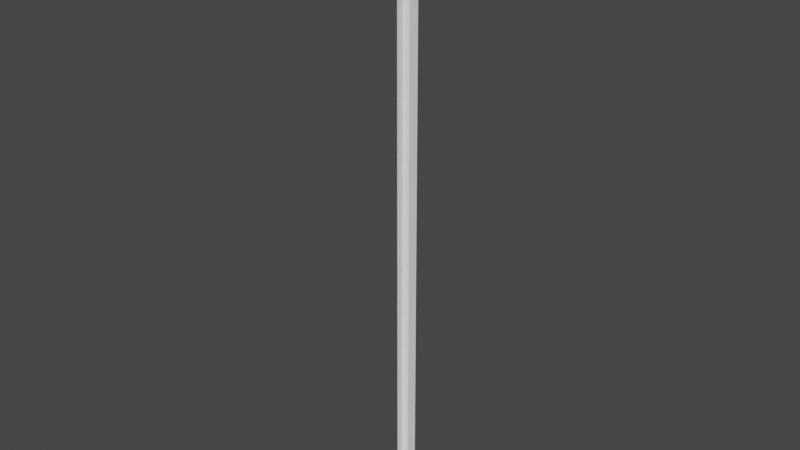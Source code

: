 # Source: sand_stone_wall.blend  (saved by Blender 3.6.13; exported with 4.5.12 LTS)
import bpy
from mathutils import Matrix  # noqa: F401  (used for matrix-valued properties, if any)

bpy.ops.wm.read_factory_settings(use_empty=True)
scene = bpy.context.scene
scene.name = 'Scene'

# ---- images (referenced by path relative to the original .blend; pixels are not part of the script)
import os
ASSET_DIR = os.environ.get("B2B_ASSET_DIR", "")  # directory of the original .blend (textures are referenced by path, not embedded)
HERE = os.path.dirname(os.path.abspath(__file__))  # packed textures are extracted next to this script under _unpacked/

def load_image(name, relpath, width, height, colorspace="sRGB"):
    """Load a texture the original file referenced (path relative to the .blend, or extracted next to this script)."""
    p = next((c for c in (os.path.join(HERE, relpath), os.path.join(ASSET_DIR, relpath)) if relpath and os.path.exists(c)), "")
    if p:
        img = bpy.data.images.load(p, check_existing=True)
        img.name = name
    else:  # same state as the original file: an image datablock whose file is absent (Cycles renders it pink)
        img = bpy.data.images.new(name, width, height)
        img.source = "FILE"
        img.filepath = "//" + (relpath or name)
    img.colorspace_settings.name = colorspace
    return img
img_base_base_color = load_image('Base Base Color', 'textures/Base.png', 1024, 1024, 'sRGB')
img_mainwall = load_image('MainWall', 'textures/MainWall.png', 1024, 1024, 'sRGB')

# ---- materials (node trees are filled in below, after node groups)
mat_material_5 = bpy.data.materials.new('Material_5')
mat_material_5.use_backface_culling = True
mat_material_5.use_transparent_shadow = False
mat_material_5.diffuse_color = (1.0, 1.0, 1.0, 1.0)
mat_material_002 = bpy.data.materials.new('Material.002')
mat_material_002.use_transparent_shadow = False
mat_material_001 = bpy.data.materials.new('Material.001')
mat_material_001.use_transparent_shadow = False

# ---- node groups
ng_auto_smooth = bpy.data.node_groups.new('Auto Smooth', 'GeometryNodeTree')
_s = ng_auto_smooth.interface.new_socket(name='Geometry', in_out='OUTPUT', socket_type='NodeSocketGeometry')
_s = ng_auto_smooth.interface.new_socket(name='Geometry', in_out='INPUT', socket_type='NodeSocketGeometry')
_s = ng_auto_smooth.interface.new_socket(name='Angle', in_out='INPUT', socket_type='NodeSocketFloat')
_s.subtype = 'ANGLE'
_s.min_value = 0.0
_s.max_value = 3.142
ng_auto_smooth.is_modifier = True
_N = ng_auto_smooth.nodes; _L = ng_auto_smooth.links
n0 = _N.new('NodeGroupOutput'); n0.name = 'Group Output'; n0.location = (480, -100)
n1 = _N.new('NodeGroupInput'); n1.name = 'Group Input'; n1.location = (-420, -300)
n2 = _N.new('NodeGroupInput'); n2.name = 'Group Input.001'; n2.location = (-60, -100)
n3 = _N.new('GeometryNodeSetShadeSmooth'); n3.name = 'Set Shade Smooth'; n3.location = (120, -100)
n3.domain = 'EDGE'
n4 = _N.new('GeometryNodeSetShadeSmooth'); n4.name = 'Set Shade Smooth.001'; n4.location = (300, -100)
n5 = _N.new('GeometryNodeInputMeshEdgeAngle'); n5.name = 'Edge Angle'; n5.location = (-420, -220)
n6 = _N.new('GeometryNodeInputEdgeSmooth'); n6.name = 'Is Edge Smooth'; n6.location = (-60, -160)
n7 = _N.new('GeometryNodeInputShadeSmooth'); n7.name = 'Is Face Smooth'; n7.location = (-240, -340)
n8 = _N.new('FunctionNodeBooleanMath'); n8.name = 'Boolean Math'; n8.location = (-60, -220)
n9 = _N.new('FunctionNodeCompare'); n9.name = 'Compare'; n9.location = (-240, -180)
n9.operation = 'LESS_EQUAL'
_L.new(n5.outputs[0], n9.inputs[0])
_L.new(n4.outputs[0], n0.inputs[0])
_L.new(n1.outputs[1], n9.inputs[1])
_L.new(n9.outputs[0], n8.inputs[0])
_L.new(n7.outputs[0], n8.inputs[1])
_L.new(n2.outputs[0], n3.inputs[0])
_L.new(n6.outputs[0], n3.inputs[1])
_L.new(n3.outputs[0], n4.inputs[0])
_L.new(n8.outputs[0], n3.inputs[2])
n0.is_active_output = True

# ---- material node trees
mat_material_5.use_nodes = True; mat_material_5.node_tree.nodes.clear()
_N = mat_material_5.node_tree.nodes; _L = mat_material_5.node_tree.links
n0 = _N.new('ShaderNodeBsdfPrincipled'); n0.name = 'Principled BSDF'; n0.location = (10, 300)
n0.distribution = 'GGX'
n0.subsurface_method = 'RANDOM_WALK_SKIN'
n0.inputs[0].default_value = (1.0, 1.0, 1.0, 1.0)
n0.inputs[2].default_value = 1.0
n0.inputs[27].default_value = (0.0, 0.0, 0.0, 1.0)
n0.inputs[28].default_value = 1.0
n1 = _N.new('ShaderNodeOutputMaterial'); n1.name = 'Material Output'; n1.location = (320, 270)
_L.new(n0.outputs[0], n1.inputs[0])
n1.is_active_output = True
mat_material_002.use_nodes = True; mat_material_002.node_tree.nodes.clear()
_N = mat_material_002.node_tree.nodes; _L = mat_material_002.node_tree.links
n0 = _N.new('ShaderNodeBsdfPrincipled'); n0.name = 'Principled BSDF'; n0.location = (10, 300)
n0.distribution = 'GGX'
n0.subsurface_method = 'RANDOM_WALK_SKIN'
n0.inputs[3].default_value = 1.45
n0.inputs[27].default_value = (0.0, 0.0, 0.0, 1.0)
n0.inputs[28].default_value = 1.0
n1 = _N.new('ShaderNodeOutputMaterial'); n1.name = 'Material Output'; n1.location = (300, 300)
n2 = _N.new('ShaderNodeTexImage'); n2.name = 'Image Texture'; n2.location = (-280, 280)
n2.image = img_base_base_color
_L.new(n0.outputs[0], n1.inputs[0])
_L.new(n2.outputs[0], n0.inputs[0])
n1.is_active_output = True
mat_material_001.use_nodes = True; mat_material_001.node_tree.nodes.clear()
_N = mat_material_001.node_tree.nodes; _L = mat_material_001.node_tree.links
n0 = _N.new('ShaderNodeBsdfPrincipled'); n0.name = 'Principled BSDF'; n0.location = (10, 300)
n0.distribution = 'GGX'
n0.subsurface_method = 'RANDOM_WALK_SKIN'
n0.inputs[3].default_value = 1.45
n0.inputs[27].default_value = (0.0, 0.0, 0.0, 1.0)
n0.inputs[28].default_value = 1.0
n1 = _N.new('ShaderNodeOutputMaterial'); n1.name = 'Material Output'; n1.location = (300, 300)
n2 = _N.new('ShaderNodeTexImage'); n2.name = 'Image Texture'; n2.location = (-280, 280)
n2.image = img_mainwall
_L.new(n0.outputs[0], n1.inputs[0])
_L.new(n2.outputs[0], n0.inputs[0])
n1.is_active_output = True

# ---- world
world_world = bpy.data.worlds.new('World'); scene.world = world_world
world_world.use_nodes = True; world_world.node_tree.nodes.clear()
_N = world_world.node_tree.nodes; _L = world_world.node_tree.links
n0 = _N.new('ShaderNodeOutputWorld'); n0.name = 'World Output'; n0.location = (300, 300)
n1 = _N.new('ShaderNodeBackground'); n1.name = 'Background'; n1.location = (10, 300)
n1.inputs[0].default_value = (0.05088, 0.05088, 0.05088, 1.0)
_L.new(n1.outputs[0], n0.inputs[0])
n0.is_active_output = True
world_world.color = (0.05088, 0.05088, 0.05088)
world_world.use_sun_shadow = False
world_world.sun_shadow_jitter_overblur = 0.0

# ---- meshes
me_mesh_5 = bpy.data.meshes.new('Mesh_5')
me_mesh_5.from_pydata([(-0.16, -0.1975, 10.0), (0.16, 0.1975, 10.0), (0.16, -0.1975, 10.0), (-0.16, 0.1975, 10.0), (-0.16, -0.1975, -9.286), (0.16, 0.1975, -9.286), (0.16, -0.1975, -9.286), (-0.16, 0.1975, -9.286), (0.16, -0.1975, 10.0), (0.16, 0.1975, 10.0), (0.16, -0.1975, -9.286), (0.16, 0.1975, -9.286), (0.16, -0.1975, 10.0), (-0.16, -0.1975, 10.0), (0.16, 0.1975, 10.0), (-0.16, 0.1975, 10.0)], [], [(4, 2, 0), (4, 6, 2), (5, 3, 1), (5, 7, 3), (10, 9, 8), (10, 11, 9), (14, 13, 12), (14, 15, 13)])
_uv = me_mesh_5.uv_layers.new(name='UVMap')
_uv.uv.foreach_set('vector', [0.0, 0.5, 0.3333, 1.0, 0.0, 1.0, 0.0, 0.5, 0.3333, 0.5, 0.3333, 1.0, 0.6667, 0.5, 1.0, 1.0, 0.6667, 1.0, 0.6667, 0.5, 1.0, 0.5, 1.0, 1.0, 0.3333, 0.5, 0.6667, 1.0, 0.3333, 1.0, 0.3333, 0.5, 0.6667, 0.5, 0.6667, 1.0, 0.3333, 0.0, 0.6667, 0.5, 0.3333, 0.5, 0.3333, 0.0, 0.6667, 0.0, 0.6667, 0.5])
me_mesh_5.materials.append(mat_material_5)
me_mesh_5.update()
me_mesh_5.normals_split_custom_set([tuple(v) for v in zip(*[iter([0.0, -1.0, 0.0, 0.0, -1.0, 0.0, 0.0, -1.0, 0.0, 0.0, -1.0, 0.0, 0.0, -1.0, 0.0, 0.0, -1.0, 0.0, 0.0, 1.0, 0.0, 0.0, 1.0, 0.0, 0.0, 1.0, 0.0, 0.0, 1.0, 0.0, 0.0, 1.0, 0.0, 0.0, 1.0, 0.0, 1.0, 0.0, 0.0, 1.0, 0.0, 0.0, 1.0, 0.0, 0.0, 1.0, 0.0, 0.0, 1.0, 0.0, 0.0, 1.0, 0.0, 0.0, 0.0, 0.0, 1.0, 0.0, 0.0, 1.0, 0.0, 0.0, 1.0, 0.0, 0.0, 1.0, 0.0, 0.0, 1.0, 0.0, 0.0, 1.0])] * 3)])
me_cube_001 = bpy.data.meshes.new('Cube.001')
me_cube_001.from_pydata([(1.0, -1.0, -1.0), (1.0, 1.0, -1.0), (1.0, -1.0, 0.951), (0.951, -1.0, 1.0), (0.951, 1.0, 1.0), (1.0, 1.0, 0.951), (-0.9896, -1.0, 1.0), (-1.0, -1.0, 0.9896), (-1.0, 1.0, 0.9896), (-0.9896, 1.0, 1.0)], [], [(4, 9, 6, 3), (1, 5, 2, 0), (4, 3, 2, 5), (6, 9, 8, 7)])
_uv = me_cube_001.uv_layers.new(name='UVMap')
_uv.uv.foreach_set('vector', [0.5912, 0.001078, 0.9946, 0.001078, 0.9946, 0.589, 0.5912, 0.589, 0.001078, 0.589, 0.001078, 0.01549, 0.589, 0.01549, 0.589, 0.589, 0.001078, 0.001078, 0.589, 0.001078, 0.589, 0.01549, 0.001078, 0.01549, 0.9946, 0.589, 0.9946, 0.001078, 0.9989, 0.001078, 0.9989, 0.589])
me_cube_001.materials.append(mat_material_002)
me_cube_001.update()
me_plane = bpy.data.meshes.new('Plane')
me_plane.from_pydata([(-0.7429, 0.0, -7.619e-08), (-1.99, -0.4992, -4.399e-08), (-2.0, -0.4992, -0.0101), (-1.739, 0.0, -5.048e-08), (-0.9797, -0.3336, -7.008e-08), (-0.7429, -0.4289, -7.619e-08), (-1.99, -0.4289, -4.399e-08), (-1.961, -0.4289, -4.473e-08), (-1.937, -0.4289, -4.535e-08), (-1.788, -0.4485, 0.08537), (-0.9797, -0.4289, -7.008e-08), (-1.788, -0.4289, -4.921e-08), (-1.816, -0.4289, -4.849e-08), (-1.961, -0.4992, 0.09964), (-1.937, -0.4992, 0.09964), (-1.788, -0.4992, 0.09964), (-0.9797, -0.4485, 0.08537), (-0.9797, -0.4992, 0.09964), (-1.961, -0.4289, 0.09964), (-1.937, -0.4289, 0.09964), (-1.788, -0.4766, 0.08537), (-0.9797, -0.4289, 0.09964), (-1.816, -0.4289, 0.09964), (-1.816, -0.4992, 0.09964), (-1.788, -0.4289, 0.09964), (-1.937, -0.4289, 0.02859), (-1.788, -0.4289, 0.02804), (-1.937, -0.4992, 0.1245), (-1.816, -0.4992, 0.1245), (-1.788, -0.4992, 0.1245), (-1.937, -0.4117, -4.535e-08), (-1.788, -0.4117, -4.921e-08), (-0.7429, -0.4091, -7.619e-08), (-0.7429, 0.0, 0.02392), (-0.7429, -0.4289, 0.02392), (-0.9797, -0.3336, 0.02392), (-0.9395, -0.4992, 0.1236), (-0.7429, -0.4992, 0.1236), (-0.9395, -0.4091, 0.1236), (-0.7429, -0.4091, 0.1236), (-0.9797, -0.4992, 0.1485), (-0.9395, -0.4992, 0.1485), (-0.9395, -0.3895, 0.1485), (-0.9797, -0.3895, 0.1485), (-0.9797, -0.2862, -0.04788), (-1.69, -0.01587, -0.04788), (-1.42, -0.2862, -0.04788), (-1.688, -0.04845, -0.04788), (-1.683, -0.08056, -0.04788), (-1.673, -0.1117, -0.04788), (-1.659, -0.1415, -0.04788), (-1.643, -0.1694, -0.04788), (-1.622, -0.1951, -0.04788), (-1.599, -0.2182, -0.04788), (-1.574, -0.2383, -0.04788), (-1.546, -0.2552, -0.04788), (-1.516, -0.2686, -0.04788), (-1.485, -0.2783, -0.04788), (-1.453, -0.2842, -0.04788), (-1.426, -0.3336, -5.856e-08), (-1.739, -0.0208, -5.048e-08), (-1.464, -0.3313, -5.758e-08), (-1.501, -0.3245, -5.662e-08), (-1.537, -0.3133, -5.569e-08), (-1.571, -0.2978, -5.48e-08), (-1.604, -0.2782, -5.397e-08), (-1.633, -0.2549, -5.32e-08), (-1.66, -0.2282, -5.251e-08), (-1.683, -0.1985, -5.191e-08), (-1.703, -0.1662, -5.141e-08), (-1.718, -0.1317, -5.101e-08), (-1.73, -0.09566, -5.072e-08), (-1.736, -0.0585, -5.054e-08), (-1.937, -0.4117, 0.1153), (-1.937, -0.4209, 0.1245), (-1.788, -0.4117, 0.1153), (-1.788, -0.4209, 0.1245), (-1.816, -0.4209, 0.1245), (-1.816, -0.4117, 0.1153), (-2.088, -0.4289, -4.399e-08), (-2.088, -0.4992, 0.09964), (-2.088, -0.4289, 0.09964), (-1.747, 0.0, 0.008431), (-1.747, -0.0208, 0.008431), (-1.678, -0.01587, -0.04256), (-1.678, -0.01587, 0.03378), (-1.686, -0.01587, 0.04221), (-1.465, -0.3505, 0.01916), (-1.427, -0.3527, 0.01916), (-1.42, -0.2666, -0.04788), (-1.453, -0.2646, -0.04788), (-1.421, -0.2857, 0.05379), (-1.454, -0.2837, 0.05379), (-1.833, -0.4289, -4.804e-08), (-1.833, -0.4289, 0.09964), (-1.833, -0.4992, 0.09964), (-1.919, -0.4289, -4.583e-08), (-1.919, -0.4289, 0.09964), (-1.919, -0.4992, 0.09964), (-1.919, -0.4992, 0.1117), (-1.833, -0.4992, 0.1117), (-1.833, -0.4289, 0.0121), (-1.919, -0.4289, 0.0121), (-1.833, -0.4184, -4.804e-08), (-1.919, -0.4184, -4.583e-08), (-1.833, -0.4184, 0.1117), (-1.919, -0.4184, 0.1117), (-1.956, -0.4992, 0.1245), (-1.961, -0.4992, 0.1195), (-1.961, -0.423, 0.1195), (-1.956, -0.4209, 0.1245), (-1.961, -0.4167, 0.1132), (-1.956, -0.4117, 0.1153), (-1.903, 0.0, -4.625e-08), (-1.903, -0.4992, 0.1117), (-1.903, -0.4289, 0.1117), (-1.849, -0.4992, 0.1117), (-1.849, -0.4289, 0.1117), (-1.897, 0.0, -4.639e-08), (-1.853, -0.4992, 0.1093), (-1.853, 0.0, -4.752e-08), (-0.9797, -0.4766, 0.08537), (-1.903, -0.4289, 0.1043), (-1.853, -0.4992, 0.1043), (-1.849, -0.4992, 0.1043), (-1.849, -0.4289, 0.1043), (-1.903, -0.4992, 0.1043), (-1.897, -0.4992, 0.1043), (-1.897, -0.4345, 0.1043), (-1.853, -0.4345, 0.1043), (-1.896, -0.4992, 0.1093), (-1.897, -0.4992, 0.1082), (-1.896, -0.4355, 0.1093), (-1.897, -0.4345, 0.1082), (-1.853, -0.4345, 0.1082), (-1.853, -0.4355, 0.1093), (-1.788, -0.4626, 0.08537), (-0.9797, -0.4907, 0.09964), (-1.788, -0.4907, 0.09964), (-0.9797, -0.4626, 0.08537), (-0.9797, -0.4626, 0.09964), (-1.788, -0.4626, 0.09964), (-1.788, -0.4907, 0.08537), (-0.9797, -0.4766, 0.09964), (-1.788, -0.4766, 0.09964), (-0.9797, -0.4907, 0.08537), (-0.9797, -0.4485, 0.09964), (-1.788, -0.4485, 0.09964), (-1.99, 0.4992, -4.399e-08), (-2.0, 0.4992, -0.0101), (-0.9797, 0.3336, -7.008e-08), (-0.7429, 0.4289, -7.619e-08), (-1.99, 0.4289, -4.399e-08), (-1.961, 0.4289, -4.473e-08), (-1.937, 0.4289, -4.535e-08), (-1.788, 0.4485, 0.08537), (-0.9797, 0.4289, -7.008e-08), (-1.788, 0.4289, -4.921e-08), (-1.816, 0.4289, -4.849e-08), (-1.961, 0.4992, 0.09964), (-1.937, 0.4992, 0.09964), (-1.788, 0.4992, 0.09964), (-0.9797, 0.4485, 0.08537), (-0.9797, 0.4992, 0.09964), (-0.7429, 0.4289, 0.09964), (-1.961, 0.4289, 0.09964), (-1.937, 0.4289, 0.09964), (-1.788, 0.4766, 0.08537), (-0.9797, 0.4289, 0.09964), (-1.816, 0.4289, 0.09964), (-1.816, 0.4992, 0.09964), (-1.788, 0.4289, 0.09964), (-1.788, 0.4289, 0.02804), (-1.937, 0.4992, 0.1245), (-1.816, 0.4992, 0.1245), (-1.788, 0.4992, 0.1245), (-1.788, 0.4117, -4.921e-08), (-0.7429, 0.4091, -7.619e-08), (-0.7429, 0.4289, 0.02392), (-0.9395, 0.4992, 0.1236), (-0.7429, 0.4992, 0.1236), (-0.7429, 0.4091, 0.09964), (-0.9395, 0.4091, 0.1236), (-0.7429, 0.4091, 0.1236), (-0.9797, 0.4992, 0.1485), (-0.9395, 0.4992, 0.1485), (-0.9395, 0.3895, 0.1485), (-0.9797, 0.3895, 0.1485), (-0.9797, 0.2862, -0.04788), (-1.69, 0.01587, -0.04788), (-1.42, 0.2862, -0.04788), (-1.688, 0.04845, -0.04788), (-1.683, 0.08056, -0.04788), (-1.673, 0.1117, -0.04788), (-1.659, 0.1415, -0.04788), (-1.643, 0.1694, -0.04788), (-1.622, 0.1951, -0.04788), (-1.599, 0.2182, -0.04788), (-1.574, 0.2383, -0.04788), (-1.546, 0.2552, -0.04788), (-1.516, 0.2686, -0.04788), (-1.485, 0.2783, -0.04788), (-1.453, 0.2842, -0.04788), (-1.426, 0.3336, -5.856e-08), (-1.739, 0.0208, -5.048e-08), (-1.464, 0.3313, -5.758e-08), (-1.501, 0.3245, -5.662e-08), (-1.537, 0.3133, -5.569e-08), (-1.571, 0.2978, -5.48e-08), (-1.604, 0.2782, -5.397e-08), (-1.633, 0.2549, -5.32e-08), (-1.66, 0.2282, -5.251e-08), (-1.683, 0.1985, -5.191e-08), (-1.703, 0.1662, -5.141e-08), (-1.718, 0.1317, -5.101e-08), (-1.73, 0.09566, -5.072e-08), (-1.736, 0.0585, -5.054e-08), (-1.937, 0.4117, 0.1153), (-1.937, 0.4209, 0.1245), (-1.788, 0.4117, 0.1153), (-1.788, 0.4209, 0.1245), (-1.816, 0.4209, 0.1245), (-1.816, 0.4117, 0.1153), (-2.088, 0.4289, -4.399e-08), (-2.088, 0.4992, 0.09964), (-2.098, 0.4992, 0.08964), (-2.088, 0.4289, 0.09964), (-2.098, 0.4444, 0.08415), (-1.747, 0.0208, 0.008431), (-1.678, 0.01587, -0.04256), (-1.678, 0.01587, 0.03378), (-1.686, 0.01587, 0.04221), (-1.465, 0.3505, 0.01916), (-1.427, 0.3527, 0.01916), (-1.42, 0.2666, -0.04788), (-1.453, 0.2646, -0.04788), (-1.421, 0.2857, 0.05379), (-1.454, 0.2837, 0.05379), (-1.833, 0.4289, -4.804e-08), (-1.833, 0.4289, 0.09964), (-1.833, 0.4992, 0.09964), (-1.919, 0.4289, -4.583e-08), (-1.919, 0.4289, 0.09964), (-1.919, 0.4992, 0.09964), (-1.919, 0.4992, 0.1117), (-1.833, 0.4992, 0.1117), (-1.833, 0.4184, 0.1117), (-1.919, 0.4184, 0.1117), (-1.956, 0.4992, 0.1245), (-1.961, 0.4992, 0.1195), (-1.961, 0.423, 0.1195), (-1.956, 0.4209, 0.1245), (-1.961, 0.4167, 0.1132), (-1.956, 0.4117, 0.1153), (-1.903, 0.4992, 0.1117), (-1.903, 0.4289, 0.1117), (-1.849, 0.4992, 0.1117), (-1.849, 0.4289, 0.1117), (-1.853, 0.4992, 0.1093), (-0.9797, 0.4766, 0.08537), (-1.903, 0.4289, 0.1043), (-1.853, 0.4992, 0.1043), (-1.849, 0.4992, 0.1043), (-1.849, 0.4289, 0.1043), (-1.903, 0.4992, 0.1043), (-1.897, 0.4992, 0.1043), (-1.897, 0.4345, 0.1043), (-1.853, 0.4345, 0.1043), (-1.896, 0.4992, 0.1093), (-1.897, 0.4992, 0.1082), (-1.896, 0.4355, 0.1093), (-1.897, 0.4345, 0.1082), (-1.853, 0.4345, 0.1082), (-1.853, 0.4355, 0.1093), (-1.788, 0.4626, 0.08537), (-0.9797, 0.4907, 0.09964), (-1.788, 0.4907, 0.09964), (-0.9797, 0.4626, 0.08537), (-0.9797, 0.4626, 0.09964), (-1.788, 0.4626, 0.09964), (-1.788, 0.4907, 0.08537), (-0.9797, 0.4766, 0.09964), (-1.788, 0.4766, 0.09964), (-0.9797, 0.4907, 0.08537), (-0.9797, 0.4485, 0.09964), (-1.788, 0.4485, 0.09964), (-1.453, -0.2822, -0.04788), (-1.447, 0.2649, -0.04788), (-1.395, 0.1859, 0.001691), (-1.395, 0.1758, 0.01172), (-1.36, 0.1724, 0.01172), (-1.358, 0.1823, 0.001691), (-1.327, 0.1624, 0.01172), (-1.324, 0.1717, 0.001691), (-1.297, 0.1462, 0.01172), (-1.291, 0.1545, 0.001691), (-1.27, 0.1243, 0.01172), (-1.263, 0.1314, 0.001691), (-1.249, 0.09767, 0.01172), (-1.24, 0.1033, 0.001691), (-1.232, 0.06728, 0.01172), (-1.223, 0.07113, 0.001691), (-1.222, 0.0343, 0.01172), (-1.212, 0.03626, 0.001691), (-1.219, 1.164e-10, 0.01172), (-1.209, 0.0, 0.001691), (-1.222, -0.0343, 0.01172), (-1.212, -0.03626, 0.001691), (-1.232, -0.06728, 0.01172), (-1.223, -0.07113, 0.001691), (-1.249, -0.09767, 0.01172), (-1.24, -0.1033, 0.001691), (-1.27, -0.1243, 0.01172), (-1.263, -0.1314, 0.001691), (-1.297, -0.1462, 0.01172), (-1.291, -0.1545, 0.001691), (-1.327, -0.1624, 0.01172), (-1.324, -0.1717, 0.001691), (-1.36, -0.1724, 0.01172), (-1.358, -0.1823, 0.001691), (-1.395, -0.1758, 0.01172), (-1.395, -0.1859, 0.001691), (-1.429, -0.1724, 0.01172), (-1.431, -0.1823, 0.001691), (-1.462, -0.1624, 0.01172), (-1.466, -0.1717, 0.001691), (-1.492, -0.1462, 0.01172), (-1.498, -0.1545, 0.001691), (-1.519, -0.1243, 0.01172), (-1.526, -0.1314, 0.001691), (-1.541, -0.09767, 0.01172), (-1.549, -0.1033, 0.001691), (-1.557, -0.06728, 0.01172), (-1.566, -0.07113, 0.001691), (-1.567, -0.0343, 0.01172), (-1.577, -0.03626, 0.001691), (-1.57, -1.164e-10, 0.01172), (-1.581, 0.0, 0.001691), (-1.567, 0.0343, 0.01172), (-1.577, 0.03626, 0.001691), (-1.557, 0.06728, 0.01172), (-1.566, 0.07113, 0.001691), (-1.541, 0.09767, 0.01172), (-1.549, 0.1033, 0.001691), (-1.519, 0.1243, 0.01172), (-1.526, 0.1314, 0.001691), (-1.492, 0.1462, 0.01172), (-1.498, 0.1545, 0.001691), (-1.462, 0.1624, 0.01172), (-1.466, 0.1717, 0.001691), (-1.429, 0.1724, 0.01172), (-1.431, 0.1823, 0.001691), (-0.9797, -0.3282, 0.03463), (-0.9797, -0.3336, 0.02925), (-1.733, -0.02025, 0.03463), (-1.739, -0.0208, 0.02942), (-1.425, -0.3281, 0.03463), (-1.426, -0.3336, 0.02923), (-1.731, -0.06124, 0.03463), (-1.736, -0.0585, 0.02946), (-1.725, -0.09446, 0.03463), (-1.73, -0.09566, 0.02949), (-1.714, -0.1299, 0.03463), (-1.718, -0.1317, 0.02952), (-1.698, -0.1638, 0.03463), (-1.703, -0.1662, 0.02953), (-1.679, -0.1957, 0.03463), (-1.683, -0.1985, 0.02954), (-1.656, -0.2249, 0.03463), (-1.66, -0.2282, 0.02954), (-1.63, -0.2512, 0.03463), (-1.633, -0.2549, 0.02953), (-1.601, -0.2741, 0.03463), (-1.604, -0.2782, 0.02952), (-1.569, -0.2933, 0.03463), (-1.571, -0.2978, 0.02949), (-1.535, -0.3086, 0.03463), (-1.537, -0.3133, 0.02946), (-1.504, -0.3184, 0.03463), (-1.501, -0.3245, 0.02941), (-1.464, -0.3313, 0.02934), (-1.462, -0.3259, 0.03463), (-1.747, -0.0208, 0.03781), (-1.742, -0.02025, 0.04306), (-1.427, -0.3527, 0.0484), (-1.426, -0.3473, 0.05379), (-1.463, -0.345, 0.05379), (-1.465, -0.3505, 0.04842), (-0.9797, 0.3336, 0.02925), (-0.9797, 0.3282, 0.03463), (-1.739, 0.0208, 0.02942), (-1.733, 0.02025, 0.03463), (-1.426, 0.3336, 0.02923), (-1.425, 0.3281, 0.03463), (-1.731, 0.06124, 0.03463), (-1.736, 0.0585, 0.02946), (-1.725, 0.09446, 0.03463), (-1.73, 0.09566, 0.02949), (-1.714, 0.1299, 0.03463), (-1.718, 0.1317, 0.02952), (-1.698, 0.1638, 0.03463), (-1.703, 0.1662, 0.02953), (-1.679, 0.1957, 0.03463), (-1.683, 0.1985, 0.02954), (-1.656, 0.2249, 0.03463), (-1.66, 0.2282, 0.02954), (-1.63, 0.2512, 0.03463), (-1.633, 0.2549, 0.02953), (-1.601, 0.2741, 0.03463), (-1.604, 0.2782, 0.02952), (-1.569, 0.2933, 0.03463), (-1.571, 0.2978, 0.02949), (-1.535, 0.3086, 0.03463), (-1.537, 0.3133, 0.02946), (-1.504, 0.3184, 0.03463), (-1.501, 0.3245, 0.02941), (-1.462, 0.3259, 0.03463), (-1.464, 0.3313, 0.02934), (-1.742, 0.02025, 0.04306), (-1.747, 0.0208, 0.03781), (-1.426, 0.3473, 0.05379), (-1.427, 0.3527, 0.0484), (-1.465, 0.3505, 0.04842), (-1.463, 0.345, 0.05379), (-0.9797, -0.2862, 0.02963), (-0.9797, -0.2912, 0.03463), (-1.42, -0.2862, 0.02963), (-1.421, -0.2911, 0.03678), (-1.69, -0.01619, 0.03224), (-1.696, -0.01642, 0.03463), (-1.453, -0.2891, 0.03685), (-1.453, -0.2842, 0.02963), (-1.486, -0.2832, 0.03463), (-1.485, -0.2783, 0.02963), (-1.518, -0.2733, 0.03463), (-1.516, -0.2686, 0.02963), (-1.548, -0.2596, 0.03463), (-1.546, -0.2552, 0.02963), (-1.577, -0.2424, 0.03463), (-1.574, -0.2383, 0.02963), (-1.603, -0.2219, 0.03463), (-1.599, -0.2182, 0.02963), (-1.626, -0.1984, 0.03463), (-1.622, -0.1951, 0.02963), (-1.647, -0.1723, 0.03463), (-1.643, -0.1694, 0.02963), (-1.664, -0.1438, 0.03463), (-1.659, -0.1415, 0.02963), (-1.678, -0.1135, 0.03463), (-1.673, -0.1117, 0.02963), (-1.687, -0.08176, 0.03463), (-1.683, -0.08056, 0.02963), (-1.694, -0.04573, 0.03463), (-1.688, -0.04845, 0.02963), (-1.453, -0.2646, 0.02963), (-1.453, -0.2689, 0.03888), (-1.42, -0.2708, 0.03888), (-1.42, -0.2666, 0.02963), (-0.9797, 0.2912, 0.03463), (-0.9797, 0.2862, 0.02963), (-1.42, 0.2912, 0.03463), (-1.42, 0.2862, 0.02963), (-1.696, 0.01642, 0.03463), (-1.69, 0.01619, 0.03224), (-1.453, 0.2842, 0.02963), (-1.453, 0.2891, 0.03685), (-1.486, 0.2832, 0.03463), (-1.485, 0.2783, 0.02963), (-1.518, 0.2733, 0.03463), (-1.516, 0.2686, 0.02963), (-1.548, 0.2596, 0.03463), (-1.546, 0.2552, 0.02963), (-1.577, 0.2424, 0.03463), (-1.574, 0.2383, 0.02963), (-1.603, 0.2219, 0.03463), (-1.599, 0.2182, 0.02963), (-1.626, 0.1984, 0.03463), (-1.622, 0.1951, 0.02963), (-1.647, 0.1723, 0.03463), (-1.643, 0.1694, 0.02963), (-1.664, 0.1438, 0.03463), (-1.659, 0.1415, 0.02963), (-1.678, 0.1135, 0.03463), (-1.673, 0.1117, 0.02963), (-1.687, 0.08176, 0.03463), (-1.683, 0.08056, 0.02963), (-1.694, 0.04573, 0.03463), (-1.688, 0.04845, 0.02963), (-1.453, 0.2689, 0.03888), (-1.453, 0.2646, 0.02963), (-1.42, 0.2666, 0.02963), (-1.42, 0.2708, 0.03888), (-0.7429, -0.4091, 0.02392), (-0.9395, -0.4091, 0.02392), (-1.42, 0.2666, -0.04788), (-0.9395, 0.4091, 0.02392), (-0.7429, 0.4091, 0.02392), (-1.413, 0.1841, -0.04788), (-1.431, 0.1823, -0.04788), (-1.395, 0.1859, -0.04788), (-1.324, 0.1717, -0.04788), (-1.291, 0.1545, -0.04788), (-1.263, 0.1314, -0.04788), (-1.24, 0.1033, -0.04788), (-1.223, 0.07113, -0.04788), (-1.212, 0.03626, -0.04788), (-1.209, 0.0, -0.04788), (-1.212, -0.03626, -0.04788), (-1.223, -0.07113, -0.04788), (-1.24, -0.1033, -0.04788), (-1.263, -0.1314, -0.04788), (-1.291, -0.1545, -0.04788), (-1.324, -0.1717, -0.04788), (-1.358, -0.1823, -0.04788), (-1.395, -0.1859, -0.04788), (-1.413, -0.1841, -0.04788), (-1.431, -0.1823, -0.04788), (-1.466, -0.1717, -0.04788), (-1.498, -0.1545, -0.04788), (-1.526, -0.1314, -0.04788), (-1.549, -0.1033, -0.04788), (-1.566, -0.07113, -0.04788), (-1.577, -0.03626, -0.04788), (-1.581, 0.0, -0.04788), (-1.577, 0.03626, -0.04788), (-1.566, 0.07113, -0.04788), (-1.549, 0.1033, -0.04788), (-1.526, 0.1314, -0.04788), (-1.498, 0.1545, -0.04788), (-1.466, 0.1717, -0.04788), (-1.358, 0.1823, -0.04788), (-0.9395, 0.3895, 0.04887), (-0.9797, 0.3895, 0.04887), (-1.956, 0.4117, 0.02857), (-1.956, 0.4117, 0.02859), (-1.937, 0.4117, 0.02859), (-1.811, 0.4117, 0.02804), (-1.816, 0.4117, 0.02303), (-1.788, 0.4117, 0.02804), (-1.919, 0.4184, 0.0121), (-1.833, 0.4184, 0.0121), (-1.788, -0.4117, 0.02804), (-1.816, -0.4117, 0.02303), (-1.833, -0.4184, 0.0121), (-1.919, -0.4184, 0.0121), (-1.937, -0.4117, 0.02859), (-1.961, -0.4167, 0.02357), (-1.961, 0.4167, 0.02357), (-0.9395, -0.3895, 0.04887), (-0.9395, 0.4192, 0.04887), (-0.9395, 0.4188, 0.04887), (-0.9797, -0.3895, 0.04887), (-1.956, -0.4117, 0.02857), (-1.956, -0.4117, 0.02859), (-1.811, -0.4117, 0.02804), (-2.0, -0.4992, -0.08704), (-1.99, -0.4992, -0.09708), (-1.99, 0.0, -0.09708), (-2.0, 0.0, -0.08704), (-1.99, 0.4992, -0.09708), (-2.0, 0.4992, -0.08704), (-2.092, -0.4444, 0.08415), (-2.088, -0.4992, -4.399e-08), (-2.088, -0.4289, -4.399e-08), (-2.088, 0.4992, -4.399e-08), (-2.098, 0.4992, 0.01), (-2.098, 0.4444, 0.01549), (-2.088, 0.4289, -4.399e-08), (-2.098, -0.4444, 0.08415), (-2.098, -0.4992, 0.08964), (-2.098, -0.4992, 0.01), (-2.098, -0.4444, 0.01549), (-2.092, -0.4992, 0.08398), (-2.098, -0.4389, 0.08964), (-2.098, 0.4389, 0.08964), (-2.098, 0.4992, 0.08401), (-2.098, -0.4389, 0.01), (-2.092, 0.4992, 0.08401), (-2.098, 0.4992, 0.0155), (-2.098, 0.4389, 0.01), (-2.092, 0.4444, 0.08415), (-2.098, -0.4992, 0.08398), (-2.098, -0.4992, 0.0155), (-2.092, 0.4992, 0.0155), (-2.092, -0.4444, 0.01549), (-2.092, 0.4444, 0.01549), (-2.092, -0.4992, 0.0155)], [(164, 181), (550, 549)], [(15, 17, 137, 138), (41, 42, 43, 40), (184, 187, 186, 185), (494, 287, 235, 202, 201, 200, 199, 198, 197, 196, 195, 194, 193, 192, 191, 189, 45, 47, 48, 49, 50, 51, 52, 53, 54, 55, 56, 57, 58, 286, 90, 89, 515, 516, 517, 518, 519, 520, 521, 522, 523, 524, 525, 526, 527, 528, 529, 498, 497), (73, 112, 110, 74), (149, 560, 558, 555, 2), (60, 355, 382, 83), (453, 47, 45, 428), (435, 56, 55, 437), (437, 55, 54, 439), (439, 54, 53, 441), (441, 53, 52, 443), (443, 52, 51, 445), (445, 51, 50, 447), (447, 50, 49, 449), (449, 49, 48, 451), (451, 48, 47, 453), (431, 58, 57, 433), (380, 61, 87, 387), (61, 380, 379, 62), (62, 379, 377, 63), (63, 377, 375, 64), (64, 375, 373, 65), (65, 373, 371, 66), (66, 371, 369, 67), (67, 369, 367, 68), (68, 367, 365, 69), (69, 365, 363, 70), (70, 363, 361, 71), (75, 78, 77, 76), (80, 81, 573, 569), (72, 359, 355, 60), (383, 86, 231, 418), (3, 60, 83, 82), (391, 418, 231, 230, 229, 189, 463, 462), (430, 432, 434, 436, 438, 440, 442, 444, 446, 448, 450, 452, 429, 354, 358, 360, 362, 364, 366, 368, 370, 372, 374, 376, 378, 381), (71, 361, 359, 72), (554, 541, 538, 536), (45, 189, 229, 84), (61, 59, 88, 87), (433, 57, 56, 435), (107, 110, 109, 108), (111, 109, 110, 112), (14, 98, 97, 19), (115, 122, 125, 117), (32, 492, 34, 5), (174, 221, 220, 175), (532, 187, 168, 156), (133, 134, 129, 128), (74, 110, 107, 27), (130, 119, 135, 132), (179, 182, 183, 180), (131, 133, 128, 127), (144, 143, 140, 141), (22, 94, 95, 23), (130, 132, 133, 131), (134, 133, 132, 135), (256, 257, 255, 254, 244, 247, 246, 245), (143, 144, 20, 121), (141, 140, 139, 136), (21, 24, 147, 146), (177, 151, 178, 496), (146, 147, 9, 16), (138, 137, 145, 142), (142, 145, 121, 20), (136, 139, 16, 9), (161, 276, 275, 163), (261, 267, 266, 265, 264, 260, 263, 262), (38, 39, 492, 493), (165, 153, 547, 252), (217, 218, 251, 253), (226, 574, 579, 567, 223), (216, 204, 390, 395), (487, 463, 189, 191), (469, 471, 199, 200), (471, 473, 198, 199), (473, 475, 197, 198), (475, 477, 196, 197), (477, 479, 195, 196), (479, 481, 194, 195), (481, 483, 193, 194), (483, 485, 192, 193), (485, 487, 191, 192), (417, 422, 232, 205), (205, 206, 415, 417), (206, 207, 413, 415), (207, 208, 411, 413), (208, 209, 409, 411), (209, 210, 407, 409), (210, 211, 405, 407), (211, 212, 403, 405), (212, 213, 401, 403), (213, 214, 399, 401), (214, 215, 397, 399), (204, 228, 419, 390), (219, 220, 221, 222), (224, 225, 574, 226), (465, 416, 414, 412, 410, 408, 406, 404, 402, 400, 398, 396, 394, 391, 462, 486, 484, 482, 480, 478, 476, 474, 472, 470, 468, 466), (88, 384, 387, 87), (3, 82, 228, 204), (85, 230, 231, 86), (419, 382, 383, 418), (215, 216, 395, 397), (233, 232, 422, 421), (205, 232, 233, 203), (467, 469, 200, 201), (12, 158, 238, 103, 93), (153, 152, 6, 7), (535, 217, 253, 533, 534), (250, 251, 248, 249), (252, 253, 251, 250), (553, 534, 533, 547, 546, 552), (545, 535, 534, 553), (542, 78, 75, 541, 554), (104, 96, 102, 544), (37, 39, 38, 36), (271, 266, 267, 272), (85, 84, 229, 230), (268, 270, 273, 258), (269, 265, 266, 271), (260, 255, 257, 263), (282, 279, 278, 281), (171, 168, 284, 285), (268, 269, 271, 270), (272, 273, 270, 271), (281, 259, 167, 282), (279, 274, 277, 278), (539, 241, 104, 544), (33, 492, 32, 0), (284, 162, 155, 285), (276, 280, 283, 275), (539, 540, 246, 247), (105, 106, 99, 114, 115, 117, 116, 100), (149, 2, 1, 6, 152, 148), (280, 167, 259, 283), (274, 155, 162, 277), (81, 80, 13, 18), (160, 166, 242, 243), (10, 21, 43, 551), (40, 43, 21, 146, 16, 139, 140, 143, 121, 145, 137, 17), (226, 165, 159, 224), (496, 33, 0, 177), (73, 545, 553, 552, 112), (186, 187, 532, 531), (580, 577, 583, 585), (12, 22, 78, 542), (538, 219, 222, 537, 536), (90, 89, 46, 286), (286, 58, 46), (456, 455, 92, 91), (430, 381, 386, 92, 455, 454, 90, 286, 58, 431), (237, 236, 420, 423), (202, 235, 287), (491, 236, 237, 488), (464, 467, 201, 202), (290, 289, 350, 348, 346, 344, 342, 340, 338, 336, 334, 332, 330, 328, 326, 324, 322, 320, 318, 316, 314, 312, 310, 308, 306, 304, 302, 300, 298, 296, 294, 292), (291, 288, 289, 290), (293, 291, 290, 292), (295, 293, 292, 294), (297, 295, 294, 296), (299, 297, 296, 298), (301, 299, 298, 300), (303, 301, 300, 302), (305, 303, 302, 304), (307, 305, 304, 306), (309, 307, 306, 308), (311, 309, 308, 310), (313, 311, 310, 312), (315, 313, 312, 314), (317, 315, 314, 316), (319, 317, 316, 318), (321, 319, 318, 320), (323, 321, 320, 322), (325, 323, 322, 324), (327, 325, 324, 326), (329, 327, 326, 328), (331, 329, 328, 330), (333, 331, 330, 332), (335, 333, 332, 334), (337, 335, 334, 336), (339, 337, 336, 338), (341, 339, 338, 340), (343, 341, 340, 342), (345, 343, 342, 344), (347, 345, 344, 346), (349, 347, 346, 348), (351, 349, 348, 350), (288, 351, 350, 289), (381, 378, 379, 380), (378, 376, 377, 379), (376, 374, 375, 377), (374, 372, 373, 375), (372, 370, 371, 373), (370, 368, 369, 371), (368, 366, 367, 369), (366, 364, 365, 367), (364, 362, 363, 365), (362, 360, 361, 363), (360, 358, 359, 361), (358, 354, 355, 359), (352, 356, 357, 353), (382, 419, 228, 82, 83), (382, 355, 354, 383), (385, 386, 387, 384), (386, 381, 380, 387), (417, 415, 414, 416), (415, 413, 412, 414), (413, 411, 410, 412), (411, 409, 408, 410), (409, 407, 406, 408), (407, 405, 404, 406), (405, 403, 402, 404), (403, 401, 400, 402), (401, 399, 398, 400), (399, 397, 396, 398), (397, 395, 394, 396), (395, 390, 391, 394), (388, 392, 393, 389), (418, 391, 390, 419), (421, 422, 423, 420), (422, 417, 416, 423), (432, 430, 431, 433), (434, 432, 433, 435), (436, 434, 435, 437), (438, 436, 437, 439), (440, 438, 439, 441), (442, 440, 441, 443), (444, 442, 443, 445), (446, 444, 445, 447), (448, 446, 447, 449), (450, 448, 449, 451), (452, 450, 451, 453), (429, 452, 453, 428), (427, 425, 424, 426), (455, 456, 457, 454), (467, 464, 465, 466), (469, 467, 466, 468), (471, 469, 468, 470), (473, 471, 470, 472), (475, 473, 472, 474), (477, 475, 474, 476), (479, 477, 476, 478), (481, 479, 478, 480), (483, 481, 480, 482), (485, 483, 482, 484), (487, 485, 484, 486), (463, 487, 486, 462), (461, 459, 458, 460), (489, 490, 491, 488), (25, 19, 97, 102, 96, 8), (22, 23, 28, 77), (158, 12, 542, 537), (551, 548, 531, 532), (533, 253, 252, 547), (427, 356, 352, 425), (59, 4, 35, 353, 357), (494, 234, 190), (44, 424, 425, 352, 353, 35, 4, 10, 551, 532, 156, 150, 388, 389, 458, 459, 188), (493, 492, 33, 496, 495), (12, 93, 101, 94, 22), (105, 543, 544, 106), (112, 552, 546, 111), (248, 251, 218, 173), (111, 18, 109), (128, 129, 123, 124, 125, 122, 126, 127), (116, 117, 125, 124), (539, 544, 543, 540), (10, 11, 26, 24, 21), (241, 154, 30, 8, 96, 104), (242, 166, 154, 241), (42, 548, 551, 43), (168, 187, 184, 163, 275, 283, 259, 281, 278, 277, 162, 284), (106, 544, 102, 97, 98, 99), (91, 92, 386, 385), (461, 190, 188, 459), (494, 490, 489, 235, 287), (287, 234, 494), (389, 393, 460, 458), (262, 263, 257, 256), (29, 76, 77, 28), (158, 169, 239, 238), (203, 150, 156, 157, 176, 31, 11, 10, 4, 59, 61, 62, 63, 64, 65, 66, 67, 68, 69, 70, 71, 72, 60, 3, 204, 216, 215, 214, 213, 212, 211, 210, 209, 208, 207, 206, 205), (554, 536, 537, 542), (13, 108, 109, 18), (172, 157, 156, 168, 171), (497, 498, 351, 288, 499), (7, 6, 79, 81, 18), (240, 239, 169, 170), (223, 152, 153, 165, 226), (159, 165, 250, 249), (496, 181, 183, 182, 495), (234, 287, 190), (287, 202, 190), (286, 46, 58), (202, 287, 235), (500, 293, 295, 501), (501, 295, 297, 502), (502, 297, 299, 503), (503, 299, 301, 504), (504, 301, 303, 505), (505, 303, 305, 506), (506, 305, 307, 507), (507, 307, 309, 508), (508, 309, 311, 509), (509, 311, 313, 510), (510, 313, 315, 511), (511, 315, 317, 512), (512, 317, 319, 513), (513, 319, 321, 514), (514, 321, 323, 516, 515), (516, 323, 325, 517), (517, 325, 327, 518), (518, 327, 329, 519), (519, 329, 331, 520), (520, 331, 333, 521), (521, 333, 335, 522), (522, 335, 337, 523), (523, 337, 339, 524), (339, 341, 525, 524), (525, 341, 343, 526), (526, 343, 345, 527), (527, 345, 347, 528), (528, 347, 349, 529), (529, 349, 351, 498), (530, 291, 293, 500), (499, 288, 291, 530), (515, 89, 46, 44, 188, 190, 494, 497, 499, 530, 500, 501, 502, 503, 504, 505, 506, 507, 508, 509, 510, 511, 512, 513, 514), (190, 202, 287), (518, 517, 516, 515, 514, 513, 512, 511, 510, 509, 508, 507, 506, 505, 504, 503, 502, 501, 500, 530, 499, 497, 498, 529, 528, 527, 526, 525, 524, 523, 522, 521, 520, 519), (494, 190, 287), (81, 79, 563, 576, 573), (557, 556, 555, 558), (558, 560, 559, 557), (570, 576, 563, 562), (564, 567, 579, 565), (584, 586, 572, 561), (570, 582, 571, 576), (578, 566, 585, 583), (225, 575, 227, 574), (571, 568, 573, 576), (566, 578, 565, 579), (227, 566, 579, 574), (571, 582, 586, 584), (581, 568, 561, 572), (568, 581, 569, 573), (566, 227, 580, 585), (568, 571, 584, 561), (227, 575, 577, 580), (465, 464, 202, 235, 489, 488, 237, 423, 416), (429, 428, 45, 84, 85, 86, 383, 354), (165, 252, 250), (247, 244, 243, 242), (539, 247, 242, 241), (169, 158, 537, 222), (169, 222, 221), (170, 169, 221, 174), (153, 7, 546, 547), (7, 18, 111, 546), (78, 22, 77), (46, 426, 424, 44), (457, 89, 90, 454), (203, 392, 388, 150)])
me_plane.polygons.foreach_set('use_smooth', [1, 1, 1, 1, 1, 1, 1, 1, 1, 1, 1, 1, 1, 1, 1, 1, 1, 1, 1, 1, 1, 1, 1, 1, 1, 1, 1, 1, 1, 1, 1, 1, 1, 1, 1, 1, 1, 1, 1, 1, 1, 1, 1, 1, 1, 1, 1, 1, 1, 1, 1, 1, 1, 1, 1, 1, 1, 1, 1, 1, 1, 1, 1, 1, 1, 1, 1, 1, 1, 1, 1, 1, 1, 1, 1, 1, 1, 1, 1, 1, 1, 1, 1, 1, 1, 1, 1, 1, 1, 1, 1, 1, 1, 1, 1, 1, 1, 1, 1, 1, 1, 1, 1, 1, 1, 1, 1, 1, 1, 1, 1, 1, 1, 1, 1, 1, 1, 1, 1, 1, 1, 1, 1, 1, 1, 1, 1, 1, 1, 1, 1, 1, 1, 1, 1, 1, 1, 1, 1, 1, 1, 1, 1, 1, 1, 1, 1, 1, 1, 1, 1, 1, 1, 1, 1, 1, 1, 1, 1, 1, 1, 1, 1, 1, 1, 1, 1, 1, 1, 1, 1, 1, 1, 1, 1, 1, 1, 1, 1, 1, 1, 1, 1, 1, 1, 1, 1, 1, 1, 1, 1, 1, 1, 1, 1, 1, 1, 1, 1, 1, 1, 1, 1, 1, 1, 1, 1, 1, 1, 1, 1, 1, 1, 1, 1, 1, 1, 1, 1, 1, 1, 1, 1, 1, 1, 1, 1, 1, 1, 1, 1, 1, 1, 1, 1, 1, 1, 1, 1, 1, 1, 1, 1, 1, 1, 1, 1, 1, 1, 1, 1, 1, 1, 1, 1, 1, 1, 0, 1, 1, 1, 1, 1, 1, 1, 1, 1, 1, 1, 1, 1, 1, 1, 1, 1, 1, 1, 1, 1, 1, 1, 1, 1, 1, 1, 1, 1, 1, 1, 1, 1, 1, 1, 1, 1, 1, 1, 1, 1, 1, 1, 1, 1, 1, 1, 1, 1, 1, 1, 1, 1, 1, 1, 1, 1, 1, 1, 1, 1, 1, 1, 1, 1, 1, 1, 1, 1, 1, 1, 1, 1, 1, 1, 1, 1, 1, 1, 1, 1, 1, 1, 1, 1, 1, 1, 1, 1, 1, 1, 1, 1, 1, 1, 1, 1, 1, 1, 1, 1, 1, 0, 1])
_uv = me_plane.uv_layers.new(name='UVMap')
_uv.uv.foreach_set('vector', [0.5273, 0.133, 0.8637, 0.133, 0.8637, 0.1365, 0.5273, 0.1365, 0.9213, 0.3289, 0.8757, 0.3289, 0.8757, 0.3122, 0.9213, 0.3122, 0.8757, 0.3409, 0.9213, 0.3409, 0.9213, 0.3576, 0.8757, 0.3576, 0.6398, 0.6208, 0.6284, 0.6201, 0.6262, 0.62, 0.6262, 0.6281, 0.6128, 0.6257, 0.5999, 0.6216, 0.5875, 0.6161, 0.5759, 0.609, 0.5652, 0.6006, 0.5556, 0.591, 0.5472, 0.5803, 0.5402, 0.5687, 0.5346, 0.5563, 0.5305, 0.5434, 0.5281, 0.53, 0.5273, 0.5164, 0.5273, 0.5032, 0.5281, 0.4897, 0.5305, 0.4763, 0.5346, 0.4633, 0.5402, 0.451, 0.5472, 0.4393, 0.5556, 0.4286, 0.5652, 0.419, 0.5759, 0.4107, 0.5875, 0.4036, 0.5999, 0.398, 0.6128, 0.394, 0.6262, 0.3916, 0.6262, 0.3924, 0.6262, 0.3997, 0.6398, 0.3989, 0.6428, 0.4332, 0.6353, 0.434, 0.6208, 0.4384, 0.6074, 0.4455, 0.5957, 0.4551, 0.586, 0.4669, 0.5789, 0.4802, 0.5745, 0.4947, 0.573, 0.5098, 0.5745, 0.5249, 0.5789, 0.5394, 0.586, 0.5528, 0.5957, 0.5645, 0.6074, 0.5742, 0.6208, 0.5813, 0.6353, 0.5857, 0.6428, 0.5864, 0.9576, 0.06155, 0.9576, 0.05366, 0.9614, 0.05366, 0.9614, 0.06155, 0.09977, 0.2568, 0.09977, 0.2248, 0.3067, 0.2248, 0.5136, 0.2247, 0.5136, 0.2567, 0.8936, 0.7495, 0.8813, 0.7495, 0.8778, 0.746, 0.8901, 0.746, 0.5261, 0.8141, 0.4938, 0.8143, 0.4937, 0.8007, 0.5271, 0.8007, 0.9002, 0.2972, 0.9002, 0.265, 0.9113, 0.265, 0.9113, 0.2972, 0.9113, 0.2972, 0.9113, 0.265, 0.9213, 0.2649, 0.9213, 0.2972, 0.5264, 0.899, 0.4941, 0.8991, 0.4941, 0.8894, 0.5263, 0.8892, 0.5263, 0.8892, 0.4941, 0.8894, 0.494, 0.8785, 0.5263, 0.8784, 0.5263, 0.8784, 0.494, 0.8785, 0.494, 0.8668, 0.5263, 0.8666, 0.5263, 0.8666, 0.494, 0.8668, 0.494, 0.8543, 0.5262, 0.8542, 0.5262, 0.8542, 0.494, 0.8543, 0.4939, 0.8412, 0.5262, 0.8411, 0.5262, 0.8411, 0.4939, 0.8412, 0.4938, 0.8278, 0.5261, 0.8277, 0.5261, 0.8277, 0.4938, 0.8278, 0.4938, 0.8143, 0.5261, 0.8141, 0.8757, 0.2973, 0.8757, 0.265, 0.8883, 0.265, 0.8883, 0.2972, 0.8859, 0.4448, 0.8981, 0.4448, 0.8901, 0.4527, 0.8779, 0.4527, 0.9448, 0.05142, 0.9447, 0.06363, 0.9294, 0.06359, 0.9295, 0.05135, 0.9295, 0.05135, 0.9294, 0.06359, 0.9146, 0.06356, 0.9147, 0.05131, 0.9147, 0.05131, 0.9146, 0.06356, 0.9006, 0.06356, 0.9007, 0.05129, 0.9007, 0.05129, 0.9006, 0.06356, 0.8876, 0.06359, 0.8877, 0.0513, 0.8877, 0.0513, 0.8876, 0.06359, 0.8757, 0.06363, 0.8758, 0.05135, 0.4411, 0.8007, 0.4534, 0.8007, 0.4533, 0.8128, 0.441, 0.8128, 0.441, 0.8128, 0.4533, 0.8128, 0.4533, 0.826, 0.441, 0.826, 0.441, 0.826, 0.4533, 0.826, 0.4533, 0.8402, 0.441, 0.8402, 0.441, 0.8402, 0.4533, 0.8402, 0.4533, 0.855, 0.441, 0.855, 0.441, 0.855, 0.4533, 0.855, 0.4532, 0.8704, 0.441, 0.8704, 0.8757, 0.9706, 0.8757, 0.959, 0.8795, 0.959, 0.8795, 0.9706, 0.8798, 0.1291, 0.8798, 0.1583, 0.8757, 0.1541, 0.8757, 0.129, 0.441, 0.8861, 0.4532, 0.8861, 0.4532, 0.9018, 0.441, 0.9018, 0.9598, 0.2664, 0.983, 0.2682, 0.983, 0.2814, 0.9598, 0.2832, 0.9665, 0.6909, 0.9752, 0.6909, 0.9748, 0.6944, 0.9662, 0.6944, 0.8792, 0.8093, 0.8757, 0.8127, 0.876, 0.7904, 0.8795, 0.7869, 0.9113, 0.7869, 0.9135, 0.7922, 0.8802, 0.7921, 0.8792, 0.7943, 0.05318, 0.9629, 0.06179, 0.9521, 0.06907, 0.9403, 0.07487, 0.9278, 0.07912, 0.9146, 0.08175, 0.901, 0.08272, 0.8872, 0.08203, 0.8734, 0.07967, 0.8598, 0.07569, 0.8465, 0.07014, 0.8339, 0.06238, 0.8207, 0.05495, 0.811, 0.06775, 0.802, 0.07816, 0.8156, 0.08531, 0.8277, 0.09152, 0.8419, 0.09597, 0.8567, 0.09861, 0.8719, 0.09939, 0.8874, 0.0983, 0.9028, 0.09536, 0.918, 0.09061, 0.9327, 0.08412, 0.9467, 0.07694, 0.9584, 0.066, 0.972, 0.441, 0.8704, 0.4532, 0.8704, 0.4532, 0.8861, 0.441, 0.8861, 0.4425, 0.4012, 0.4425, 0.4107, 0.09977, 0.4107, 0.09977, 0.4012, 0.9708, 0.8659, 0.9576, 0.8659, 0.9576, 0.8605, 0.9708, 0.8605, 0.9737, 0.76, 0.958, 0.76, 0.9576, 0.7521, 0.9733, 0.7521, 0.8883, 0.2972, 0.8883, 0.265, 0.9002, 0.265, 0.9002, 0.2972, 0.994, 0.05366, 0.9614, 0.05366, 0.9623, 0.05158, 0.994, 0.05158, 0.4794, 0.117, 0.482, 0.1196, 0.4813, 0.1217, 0.4775, 0.1178, 0.9868, 0.3844, 0.9868, 0.3922, 0.9576, 0.3922, 0.9576, 0.3844, 0.9576, 0.6789, 0.9576, 0.6758, 0.98, 0.6758, 0.98, 0.6789, 0.1079, 0.3077, 0.1079, 0.3176, 0.09977, 0.3176, 0.09977, 0.3077, 0.9576, 0.1268, 0.9902, 0.1268, 0.9902, 0.1384, 0.9576, 0.1384, 0.04746, 0.05144, 0.005995, 0.05144, 0.02633, 0.03511, 0.0678, 0.03511, 0.9755, 0.7202, 0.9576, 0.7202, 0.9576, 0.7186, 0.9755, 0.7186, 0.9614, 0.06155, 0.9614, 0.05366, 0.994, 0.05366, 0.994, 0.06155, 0.9845, 0.5603, 0.9845, 0.5781, 0.958, 0.5781, 0.958, 0.5603, 0.6293, 0.8007, 0.6668, 0.8007, 0.6668, 0.8825, 0.6293, 0.8825, 0.9844, 0.6053, 0.9576, 0.6053, 0.9576, 0.6036, 0.9844, 0.6036, 0.5273, 0.0261, 0.8637, 0.0261, 0.8637, 0.03195, 0.5273, 0.03195, 0.9576, 0.4306, 0.9576, 0.4233, 0.9868, 0.4233, 0.9868, 0.4306, 0.9845, 0.5603, 0.958, 0.5603, 0.9576, 0.5598, 0.9845, 0.5598, 0.9576, 0.5781, 0.9576, 0.5598, 0.958, 0.5603, 0.958, 0.5781, 0.9048, 0.9471, 0.9048, 0.9178, 0.8823, 0.9178, 0.8823, 0.9471, 0.8757, 0.9471, 0.8757, 0.9134, 0.9112, 0.9134, 0.9112, 0.9471, 0.8633, 0.1881, 0.5273, 0.1883, 0.5273, 0.1823, 0.8633, 0.1821, 0.8573, 0.296, 0.5273, 0.2961, 0.5273, 0.2901, 0.8573, 0.29, 0.8637, 0.01414, 0.5273, 0.01414, 0.5273, 0.005982, 0.8637, 0.005982, 0.4452, 0.3077, 0.4534, 0.3077, 0.4534, 0.3176, 0.4452, 0.3176, 0.8633, 0.2062, 0.5273, 0.2064, 0.5273, 0.2005, 0.8633, 0.2002, 0.8573, 0.332, 0.5273, 0.3321, 0.5273, 0.3261, 0.8573, 0.326, 0.5273, 0.07953, 0.8637, 0.07953, 0.8637, 0.08538, 0.5273, 0.08538, 0.5273, 0.09734, 0.8637, 0.09734, 0.8637, 0.1032, 0.5273, 0.1032, 0.5273, 0.152, 0.5273, 0.1485, 0.8637, 0.1485, 0.8637, 0.152, 0.9576, 0.2179, 0.9845, 0.2179, 0.9845, 0.1997, 0.9576, 0.1997, 0.9576, 0.1974, 0.9868, 0.1974, 0.9868, 0.2198, 0.9576, 0.2198, 0.7283, 0.881, 0.7282, 0.8007, 0.7697, 0.8007, 0.7697, 0.881, 0.1289, 0.1114, 0.1289, 0.06996, 0.134, 0.07977, 0.134, 0.1171, 0.8795, 0.7338, 0.8757, 0.734, 0.8757, 0.7261, 0.8796, 0.726, 0.8757, 0.6142, 0.8798, 0.6096, 0.913, 0.6096, 0.9171, 0.6142, 0.9171, 0.6142, 0.8412, 0.8567, 0.8412, 0.8723, 0.829, 0.8723, 0.829, 0.8567, 0.9323, 0.007066, 0.9455, 0.005982, 0.9456, 0.03933, 0.9323, 0.03933, 0.8141, 0.8273, 0.8141, 0.84, 0.7818, 0.8402, 0.7818, 0.8275, 0.8141, 0.84, 0.8141, 0.8519, 0.7818, 0.8521, 0.7818, 0.8402, 0.8141, 0.8519, 0.814, 0.863, 0.7818, 0.8632, 0.7818, 0.8521, 0.814, 0.863, 0.814, 0.8731, 0.7817, 0.8733, 0.7818, 0.8632, 0.8757, 0.007066, 0.8851, 0.007066, 0.8851, 0.03933, 0.8757, 0.03933, 0.8851, 0.007066, 0.8956, 0.007066, 0.8956, 0.03933, 0.8851, 0.03933, 0.8956, 0.007066, 0.9071, 0.007066, 0.9071, 0.03933, 0.8956, 0.03933, 0.9071, 0.007066, 0.9194, 0.007066, 0.9194, 0.03933, 0.9071, 0.03933, 0.9194, 0.007066, 0.9323, 0.007066, 0.9323, 0.03933, 0.9194, 0.03933, 0.8858, 0.3776, 0.8779, 0.3696, 0.8901, 0.3696, 0.8981, 0.3776, 0.4674, 0.9012, 0.4674, 0.8854, 0.4796, 0.8854, 0.4796, 0.9012, 0.4674, 0.8854, 0.4674, 0.8698, 0.4796, 0.8698, 0.4796, 0.8854, 0.4674, 0.8698, 0.4674, 0.8545, 0.4796, 0.8545, 0.4796, 0.8698, 0.4674, 0.8545, 0.4674, 0.8397, 0.4797, 0.8397, 0.4796, 0.8545, 0.4674, 0.8397, 0.4674, 0.8257, 0.4797, 0.8257, 0.4797, 0.8397, 0.4674, 0.8257, 0.4674, 0.8126, 0.4797, 0.8126, 0.4797, 0.8257, 0.4674, 0.8126, 0.4674, 0.8007, 0.4797, 0.8007, 0.4797, 0.8126, 0.8412, 0.8007, 0.8412, 0.8134, 0.829, 0.8134, 0.829, 0.8007, 0.8412, 0.8134, 0.8412, 0.8271, 0.829, 0.8271, 0.829, 0.8134, 0.8412, 0.8271, 0.8412, 0.8416, 0.829, 0.8416, 0.829, 0.8271, 0.8936, 0.8115, 0.8901, 0.8149, 0.8778, 0.8149, 0.8813, 0.8115, 0.8795, 0.6377, 0.8757, 0.6379, 0.8757, 0.6263, 0.8796, 0.6261, 0.8798, 0.1995, 0.8757, 0.1995, 0.8757, 0.1744, 0.8798, 0.1703, 0.1134, 0.8112, 0.1263, 0.8021, 0.1372, 0.8158, 0.1444, 0.8274, 0.1509, 0.8414, 0.1556, 0.8561, 0.1586, 0.8713, 0.1596, 0.8867, 0.1589, 0.9022, 0.1562, 0.9174, 0.1518, 0.9323, 0.1456, 0.9464, 0.1384, 0.9585, 0.128, 0.9721, 0.1152, 0.9631, 0.1226, 0.9534, 0.1304, 0.9402, 0.1359, 0.9276, 0.1399, 0.9143, 0.1423, 0.9007, 0.143, 0.8869, 0.142, 0.8731, 0.1394, 0.8595, 0.1351, 0.8463, 0.1293, 0.8338, 0.122, 0.822, 0.9732, 0.772, 0.9732, 0.7841, 0.9576, 0.7842, 0.9576, 0.772, 0.9665, 0.6909, 0.9662, 0.6944, 0.9576, 0.6944, 0.9579, 0.6909, 0.9865, 0.2682, 0.9865, 0.2814, 0.983, 0.2814, 0.983, 0.2682, 0.9576, 0.2835, 0.9576, 0.2662, 0.9598, 0.2664, 0.9598, 0.2832, 0.8412, 0.8416, 0.8412, 0.8567, 0.829, 0.8567, 0.829, 0.8416, 0.9576, 0.7961, 0.9732, 0.7961, 0.9732, 0.8083, 0.9576, 0.8083, 0.9737, 0.7321, 0.9733, 0.7401, 0.9576, 0.7401, 0.958, 0.7321, 0.814, 0.8142, 0.8141, 0.8273, 0.7818, 0.8275, 0.7818, 0.8144, 0.4568, 0.2957, 0.09977, 0.2957, 0.09977, 0.2885, 0.4524, 0.2885, 0.4568, 0.2885, 0.129, 0.15, 0.129, 0.1379, 0.4861, 0.1379, 0.4861, 0.15, 0.9156, 0.734, 0.8795, 0.7338, 0.8796, 0.726, 0.9157, 0.7261, 0.9157, 0.7261, 0.9893, 0.1504, 0.9902, 0.1525, 0.9576, 0.1525, 0.9576, 0.1504, 0.134, 0.1171, 0.1362, 0.1179, 0.1324, 0.1218, 0.1314, 0.1197, 0.4445, 0.3792, 0.1019, 0.3792, 0.1019, 0.3792, 0.09977, 0.3772, 0.4466, 0.3772, 0.4445, 0.3792, 0.4445, 0.3871, 0.1019, 0.3871, 0.1019, 0.3792, 0.4445, 0.3792, 0.9141, 0.8382, 0.8757, 0.8382, 0.8757, 0.8269, 0.912, 0.8269, 0.912, 0.8362, 0.4801, 0.162, 0.4844, 0.162, 0.4844, 0.167, 0.4801, 0.167, 0.7163, 0.8825, 0.6788, 0.8825, 0.6788, 0.8007, 0.7163, 0.8007, 0.9395, 0.959, 0.9411, 0.959, 0.9412, 0.9773, 0.9395, 0.9773, 0.9576, 0.1723, 0.9894, 0.1723, 0.9894, 0.1854, 0.9576, 0.1854, 0.9576, 0.5301, 0.9841, 0.5301, 0.9841, 0.5479, 0.9576, 0.5479, 0.9576, 0.5917, 0.9576, 0.5901, 0.9844, 0.59, 0.9844, 0.5917, 0.9271, 0.981, 0.9241, 0.981, 0.924, 0.959, 0.9271, 0.959, 0.5273, 0.121, 0.5273, 0.1152, 0.8637, 0.1152, 0.8637, 0.121, 0.5099, 0.4317, 0.5099, 0.7682, 0.5018, 0.7682, 0.5018, 0.4317, 0.9576, 0.5301, 0.9576, 0.5296, 0.9845, 0.5296, 0.9841, 0.5301, 0.9395, 0.9773, 0.9391, 0.9773, 0.9391, 0.9595, 0.9395, 0.959, 0.5273, 0.3141, 0.5273, 0.3081, 0.8573, 0.308, 0.8573, 0.314, 0.5273, 0.1702, 0.5273, 0.1642, 0.8633, 0.164, 0.8633, 0.1699, 0.1333, 0.1671, 0.1289, 0.1621, 0.4801, 0.162, 0.4801, 0.167, 0.2766, 0.3176, 0.1079, 0.3176, 0.1079, 0.3077, 0.2766, 0.3077, 0.5273, 0.3501, 0.5273, 0.3441, 0.8573, 0.344, 0.8573, 0.35, 0.5273, 0.2245, 0.5273, 0.2186, 0.8633, 0.2184, 0.8633, 0.2243, 0.9171, 0.4647, 0.9172, 0.5002, 0.8757, 0.5002, 0.8757, 0.4647, 0.9932, 0.03962, 0.9576, 0.03962, 0.9576, 0.005982, 0.9643, 0.005982, 0.9643, 0.03523, 0.9867, 0.03523, 0.9867, 0.005982, 0.9932, 0.005982, 0.09978, 0.1337, 0.5153, 0.1337, 0.5153, 0.1379, 0.4861, 0.1379, 0.129, 0.1379, 0.09977, 0.1379, 0.5273, 0.04976, 0.5273, 0.04391, 0.8637, 0.04391, 0.8637, 0.04976, 0.5273, 0.06757, 0.5273, 0.06172, 0.8637, 0.06172, 0.8637, 0.06757, 0.8798, 0.1583, 0.8798, 0.1291, 0.9328, 0.1291, 0.9328, 0.1583, 0.9576, 0.3648, 0.9868, 0.3648, 0.9868, 0.3725, 0.9576, 0.3725, 0.0679, 0.3906, 0.02643, 0.3906, 0.006084, 0.3743, 0.04755, 0.3743, 0.006097, 0.4198, 0.006084, 0.3743, 0.02643, 0.3906, 0.02643, 0.3988, 0.03237, 0.3988, 0.03237, 0.4046, 0.02643, 0.4046, 0.02643, 0.4104, 0.03237, 0.4104, 0.03238, 0.4162, 0.02644, 0.4162, 0.02644, 0.4198, 0.8798, 0.1703, 0.9328, 0.1703, 0.9328, 0.1995, 0.8798, 0.1995, 0.4452, 0.3176, 0.2766, 0.3176, 0.2766, 0.3077, 0.4452, 0.3077, 0.8757, 0.8913, 0.9117, 0.8913, 0.9117, 0.899, 0.9118, 0.899, 0.8757, 0.899, 0.8757, 0.6665, 0.8757, 0.6498, 0.9171, 0.6498, 0.9171, 0.6665, 0.9576, 0.3528, 0.9576, 0.3301, 0.9862, 0.3301, 0.9862, 0.3528, 0.4844, 0.005982, 0.4844, 0.04745, 0.4773, 0.05396, 0.4773, 0.01557, 0.9158, 0.6379, 0.8795, 0.6377, 0.8796, 0.6261, 0.918, 0.6263, 0.9159, 0.6284, 0.9717, 0.8284, 0.9581, 0.8284, 0.9576, 0.8203, 0.9712, 0.8211, 0.6262, 0.3924, 0.6262, 0.3916, 0.6398, 0.3907, 0.9576, 0.1147, 0.9579, 0.1012, 0.9641, 0.1013, 0.9638, 0.1149, 0.8827, 0.4277, 0.8837, 0.4426, 0.8757, 0.4505, 0.8757, 0.4255, 0.8819, 0.4193, 0.8857, 0.4176, 0.918, 0.4176, 0.918, 0.4249, 0.918, 0.4257, 0.8857, 0.4257, 0.9856, 0.4749, 0.9859, 0.4885, 0.9602, 0.4885, 0.9599, 0.473, 0.6262, 0.6281, 0.6262, 0.62, 0.6284, 0.6201, 0.882, 0.5727, 0.8757, 0.5726, 0.8757, 0.559, 0.8819, 0.5591, 0.814, 0.8007, 0.814, 0.8142, 0.7818, 0.8144, 0.7817, 0.8009, 0.1793, 0.8924, 0.1779, 0.8781, 0.1793, 0.8638, 0.1835, 0.8501, 0.1902, 0.8374, 0.1993, 0.8263, 0.2104, 0.8172, 0.223, 0.8105, 0.2368, 0.8063, 0.251, 0.8049, 0.2653, 0.8063, 0.279, 0.8105, 0.2917, 0.8172, 0.3028, 0.8263, 0.3119, 0.8374, 0.3186, 0.8501, 0.3228, 0.8638, 0.3242, 0.8781, 0.3228, 0.8924, 0.3186, 0.9061, 0.3119, 0.9187, 0.3028, 0.9298, 0.2917, 0.9389, 0.279, 0.9457, 0.2653, 0.9498, 0.251, 0.9512, 0.2368, 0.9498, 0.223, 0.9457, 0.2104, 0.9389, 0.1993, 0.9298, 0.1902, 0.9187, 0.1835, 0.9061, 0.1752, 0.8932, 0.1737, 0.8781, 0.1779, 0.8781, 0.1793, 0.8924, 0.1796, 0.9077, 0.1752, 0.8932, 0.1793, 0.8924, 0.1835, 0.9061, 0.1867, 0.9211, 0.1796, 0.9077, 0.1835, 0.9061, 0.1902, 0.9187, 0.1963, 0.9328, 0.1867, 0.9211, 0.1902, 0.9187, 0.1993, 0.9298, 0.2081, 0.9424, 0.1963, 0.9328, 0.1993, 0.9298, 0.2104, 0.9389, 0.2214, 0.9496, 0.2081, 0.9424, 0.2104, 0.9389, 0.223, 0.9457, 0.236, 0.954, 0.2214, 0.9496, 0.223, 0.9457, 0.2368, 0.9498, 0.251, 0.9554, 0.236, 0.954, 0.2368, 0.9498, 0.251, 0.9512, 0.2661, 0.954, 0.251, 0.9554, 0.251, 0.9512, 0.2653, 0.9498, 0.2807, 0.9496, 0.2661, 0.954, 0.2653, 0.9498, 0.279, 0.9457, 0.294, 0.9424, 0.2807, 0.9496, 0.279, 0.9457, 0.2917, 0.9389, 0.3057, 0.9328, 0.294, 0.9424, 0.2917, 0.9389, 0.3028, 0.9298, 0.3154, 0.9211, 0.3057, 0.9328, 0.3028, 0.9298, 0.3119, 0.9187, 0.3225, 0.9077, 0.3154, 0.9211, 0.3119, 0.9187, 0.3186, 0.9061, 0.3269, 0.8932, 0.3225, 0.9077, 0.3186, 0.9061, 0.3228, 0.8924, 0.3757, 0.8543, 0.3757, 0.8694, 0.3715, 0.8688, 0.3715, 0.8545, 0.3757, 0.8393, 0.3757, 0.8543, 0.3715, 0.8545, 0.3715, 0.8403, 0.3225, 0.8485, 0.3269, 0.863, 0.3228, 0.8638, 0.3186, 0.8501, 0.3154, 0.8351, 0.3225, 0.8485, 0.3186, 0.8501, 0.3119, 0.8374, 0.3057, 0.8234, 0.3154, 0.8351, 0.3119, 0.8374, 0.3028, 0.8263, 0.294, 0.8138, 0.3057, 0.8234, 0.3028, 0.8263, 0.2917, 0.8172, 0.2807, 0.8066, 0.294, 0.8138, 0.2917, 0.8172, 0.279, 0.8105, 0.2661, 0.8022, 0.2807, 0.8066, 0.279, 0.8105, 0.2653, 0.8063, 0.5597, 0.8573, 0.5597, 0.8421, 0.5639, 0.8425, 0.5639, 0.8569, 0.236, 0.8022, 0.251, 0.8007, 0.251, 0.8049, 0.2368, 0.8063, 0.2214, 0.8066, 0.236, 0.8022, 0.2368, 0.8063, 0.223, 0.8105, 0.2081, 0.8138, 0.2214, 0.8066, 0.223, 0.8105, 0.2104, 0.8172, 0.1963, 0.8234, 0.2081, 0.8138, 0.2104, 0.8172, 0.1993, 0.8263, 0.1867, 0.8351, 0.1963, 0.8234, 0.1993, 0.8263, 0.1902, 0.8374, 0.1796, 0.8485, 0.1867, 0.8351, 0.1902, 0.8374, 0.1835, 0.8501, 0.1752, 0.863, 0.1796, 0.8485, 0.1835, 0.8501, 0.1793, 0.8638, 0.1737, 0.8781, 0.1752, 0.863, 0.1793, 0.8638, 0.1779, 0.8781, 0.066, 0.972, 0.07694, 0.9584, 0.07769, 0.9611, 0.06787, 0.9734, 0.07694, 0.9584, 0.08412, 0.9467, 0.08595, 0.9477, 0.07769, 0.9611, 0.08412, 0.9467, 0.09061, 0.9327, 0.09255, 0.9335, 0.08595, 0.9477, 0.09061, 0.9327, 0.09536, 0.918, 0.09738, 0.9185, 0.09255, 0.9335, 0.09536, 0.918, 0.0983, 0.9028, 0.1004, 0.9031, 0.09738, 0.9185, 0.0983, 0.9028, 0.09939, 0.8874, 0.1015, 0.8874, 0.1004, 0.9031, 0.09939, 0.8874, 0.09861, 0.8719, 0.1007, 0.8717, 0.1015, 0.8874, 0.09861, 0.8719, 0.09597, 0.8567, 0.098, 0.8562, 0.1007, 0.8717, 0.09597, 0.8567, 0.09152, 0.8419, 0.09348, 0.8411, 0.098, 0.8562, 0.4554, 0.8556, 0.4554, 0.8707, 0.4532, 0.8704, 0.4533, 0.855, 0.4554, 0.8707, 0.4554, 0.8847, 0.4532, 0.8861, 0.4532, 0.8704, 0.07816, 0.8156, 0.06775, 0.802, 0.0696, 0.8007, 0.07917, 0.8132, 0.713, 0.6432, 0.5275, 0.6432, 0.5273, 0.6409, 0.713, 0.6409, 0.9748, 0.7066, 0.9576, 0.7066, 0.9576, 0.6944, 0.9662, 0.6944, 0.9748, 0.6944, 0.8778, 0.746, 0.8813, 0.7495, 0.8792, 0.7517, 0.8757, 0.7482, 0.9895, 0.1149, 0.9898, 0.0994, 0.9921, 0.09907, 0.9918, 0.1148, 0.8757, 0.4505, 0.8837, 0.4426, 0.8859, 0.4448, 0.8779, 0.4527, 0.1281, 0.8007, 0.1379, 0.813, 0.1372, 0.8158, 0.1263, 0.8021, 0.4796, 0.8854, 0.4796, 0.8698, 0.4818, 0.8702, 0.4818, 0.8837, 0.4796, 0.8698, 0.4796, 0.8545, 0.4818, 0.8551, 0.4818, 0.8702, 0.1528, 0.8406, 0.1576, 0.8556, 0.1556, 0.8561, 0.1509, 0.8414, 0.1576, 0.8556, 0.1606, 0.871, 0.1586, 0.8713, 0.1556, 0.8561, 0.1606, 0.871, 0.1617, 0.8867, 0.1596, 0.8867, 0.1586, 0.8713, 0.1617, 0.8867, 0.1609, 0.9024, 0.1589, 0.9022, 0.1596, 0.8867, 0.1609, 0.9024, 0.1583, 0.9179, 0.1562, 0.9174, 0.1589, 0.9022, 0.1583, 0.9179, 0.1537, 0.933, 0.1518, 0.9323, 0.1562, 0.9174, 0.1537, 0.933, 0.1474, 0.9474, 0.1456, 0.9464, 0.1518, 0.9323, 0.1474, 0.9474, 0.1394, 0.9609, 0.1384, 0.9585, 0.1456, 0.9464, 0.1394, 0.9609, 0.1299, 0.9734, 0.128, 0.9721, 0.1384, 0.9585, 0.713, 0.6882, 0.5273, 0.6882, 0.5275, 0.6859, 0.713, 0.6859, 0.8757, 0.8127, 0.8792, 0.8093, 0.8813, 0.8115, 0.8778, 0.8149, 0.9579, 0.4884, 0.9576, 0.4727, 0.9599, 0.473, 0.9602, 0.4885, 0.8779, 0.3696, 0.8858, 0.3776, 0.8836, 0.3799, 0.8757, 0.3719, 0.8892, 0.2993, 0.8764, 0.3003, 0.8757, 0.2973, 0.8883, 0.2972, 0.06907, 0.9403, 0.06179, 0.9521, 0.06009, 0.9509, 0.06723, 0.9394, 0.07487, 0.9278, 0.06907, 0.9403, 0.06723, 0.9394, 0.07293, 0.927, 0.07912, 0.9146, 0.07487, 0.9278, 0.07293, 0.927, 0.0771, 0.9141, 0.08175, 0.901, 0.07912, 0.9146, 0.0771, 0.9141, 0.07969, 0.9008, 0.08272, 0.8872, 0.08175, 0.901, 0.07969, 0.9008, 0.08064, 0.8872, 0.08203, 0.8734, 0.08272, 0.8872, 0.08064, 0.8872, 0.07996, 0.8736, 0.07967, 0.8598, 0.08203, 0.8734, 0.07996, 0.8736, 0.07765, 0.8603, 0.07569, 0.8465, 0.07967, 0.8598, 0.07765, 0.8603, 0.07373, 0.8472, 0.07014, 0.8339, 0.07569, 0.8465, 0.07373, 0.8472, 0.06828, 0.8348, 0.06238, 0.8207, 0.07014, 0.8339, 0.06828, 0.8348, 0.06137, 0.8231, 0.05495, 0.811, 0.06238, 0.8207, 0.06137, 0.8231, 0.05318, 0.8124, 0.04122, 0.8007, 0.04038, 0.9808, 0.0383, 0.9812, 0.03824, 0.8013, 0.9576, 0.0871, 0.9576, 0.07396, 0.9614, 0.07351, 0.9615, 0.08665, 0.814, 0.8142, 0.814, 0.8007, 0.817, 0.8009, 0.8161, 0.8146, 0.1275, 0.8348, 0.1203, 0.8232, 0.122, 0.822, 0.1293, 0.8338, 0.1332, 0.8471, 0.1275, 0.8348, 0.1293, 0.8338, 0.1351, 0.8463, 0.1374, 0.86, 0.1332, 0.8471, 0.1351, 0.8463, 0.1394, 0.8595, 0.1399, 0.8733, 0.1374, 0.86, 0.1394, 0.8595, 0.142, 0.8731, 0.1409, 0.8869, 0.1399, 0.8733, 0.142, 0.8731, 0.143, 0.8869, 0.1402, 0.9005, 0.1409, 0.8869, 0.143, 0.8869, 0.1423, 0.9007, 0.1379, 0.9138, 0.1402, 0.9005, 0.1423, 0.9007, 0.1399, 0.9143, 0.134, 0.9269, 0.1379, 0.9138, 0.1399, 0.9143, 0.1359, 0.9276, 0.1285, 0.9393, 0.134, 0.9269, 0.1359, 0.9276, 0.1304, 0.9402, 0.1216, 0.951, 0.1285, 0.9393, 0.1304, 0.9402, 0.1226, 0.9534, 0.1134, 0.9617, 0.1216, 0.951, 0.1226, 0.9534, 0.1152, 0.9631, 0.5273, 0.7568, 0.7104, 0.7567, 0.7105, 0.7588, 0.5273, 0.7589, 0.8858, 0.5591, 0.8858, 0.5727, 0.882, 0.5727, 0.8819, 0.5591, 0.8532, 0.8837, 0.8532, 0.8542, 0.8608, 0.8542, 0.8608, 0.8906, 0.8608, 0.8956, 0.8532, 0.8956, 0.4844, 0.04745, 0.5136, 0.04744, 0.5136, 0.05778, 0.4811, 0.05779, 0.1289, 0.006081, 0.4844, 0.005982, 0.4773, 0.01557, 0.136, 0.01566, 0.8515, 0.3621, 0.8515, 0.3788, 0.5273, 0.3788, 0.5273, 0.3621, 0.1362, 0.08185, 0.1362, 0.1179, 0.134, 0.1171, 0.134, 0.07977, 0.5294, 0.6586, 0.5275, 0.6432, 0.713, 0.6432, 0.713, 0.6586, 0.5273, 0.7003, 0.7128, 0.7002, 0.7128, 0.7101, 0.7128, 0.7123, 0.5273, 0.7125, 0.9576, 0.8779, 0.9576, 0.8779, 0.9576, 0.8779, 0.08781, 0.3315, 0.05555, 0.3315, 0.05347, 0.3335, 0.05348, 0.3489, 0.05571, 0.3511, 0.05793, 0.3511, 0.06789, 0.3511, 0.0679, 0.3906, 0.04755, 0.3743, 0.04746, 0.05144, 0.0678, 0.03511, 0.06781, 0.07461, 0.05564, 0.07461, 0.0534, 0.07687, 0.0534, 0.09221, 0.05548, 0.09428, 0.08774, 0.09428, 0.4362, 0.7723, 0.3544, 0.7723, 0.3544, 0.602, 0.3544, 0.4317, 0.4362, 0.4317, 0.9171, 0.7069, 0.9171, 0.714, 0.9121, 0.714, 0.8757, 0.714, 0.8757, 0.7069, 0.8757, 0.5122, 0.9171, 0.5122, 0.9171, 0.5471, 0.8757, 0.5471, 0.8757, 0.899, 0.9118, 0.899, 0.9138, 0.9015, 0.8765, 0.9015, 0.9576, 0.1525, 0.9902, 0.1525, 0.9902, 0.1604, 0.9576, 0.1604, 0.4794, 0.117, 0.4844, 0.1113, 0.482, 0.1196, 0.9599, 0.2341, 0.9599, 0.2523, 0.9868, 0.2523, 0.9868, 0.2542, 0.9576, 0.2542, 0.9576, 0.2318, 0.9868, 0.2318, 0.9868, 0.2341, 0.9867, 0.4457, 0.9576, 0.4457, 0.9576, 0.4426, 0.9867, 0.4426, 0.09977, 0.3296, 0.448, 0.3296, 0.448, 0.3652, 0.09977, 0.3652, 0.5273, 0.2366, 0.8573, 0.2365, 0.8573, 0.2481, 0.8573, 0.2779, 0.5273, 0.2781, 0.09977, 0.2765, 0.09977, 0.2688, 0.4496, 0.2688, 0.4568, 0.2688, 0.4568, 0.2765, 0.4524, 0.2765, 0.8532, 0.8007, 0.8609, 0.8007, 0.8609, 0.8422, 0.8532, 0.8422, 0.8757, 0.6785, 0.9171, 0.6785, 0.9171, 0.6949, 0.8757, 0.6949, 0.02633, 0.03511, 0.005995, 0.05144, 0.005982, 0.005982, 0.02632, 0.005982, 0.02632, 0.009522, 0.03226, 0.009522, 0.03226, 0.01534, 0.02632, 0.01534, 0.02633, 0.02117, 0.03227, 0.02117, 0.03227, 0.02699, 0.02633, 0.02699, 0.4801, 0.2085, 0.4801, 0.167, 0.4844, 0.167, 0.4844, 0.2034, 0.5136, 0.2034, 0.5136, 0.2085, 0.9638, 0.1149, 0.9641, 0.1013, 0.9898, 0.0994, 0.9895, 0.1149, 0.5273, 0.7568, 0.5273, 0.7245, 0.7104, 0.7244, 0.7104, 0.7567, 0.9181, 0.5726, 0.8858, 0.5727, 0.8858, 0.5591, 0.9181, 0.559, 0.9181, 0.5612, 0.9576, 0.8779, 0.9576, 0.8779, 0.9576, 0.8779, 0.713, 0.6859, 0.5275, 0.6859, 0.5295, 0.6705, 0.713, 0.6705, 0.9576, 0.4576, 0.9867, 0.4576, 0.9867, 0.4607, 0.9576, 0.4607, 0.9121, 0.9706, 0.8795, 0.9706, 0.8795, 0.959, 0.9121, 0.959, 0.8532, 0.9491, 0.8532, 0.9076, 0.8605, 0.9076, 0.8605, 0.9491, 0.1917, 0.4714, 0.005982, 0.4714, 0.005982, 0.4317, 0.3424, 0.4317, 0.3424, 0.4389, 0.3424, 0.7816, 0.3424, 0.7888, 0.005982, 0.7888, 0.005982, 0.7491, 0.1917, 0.7491, 0.2074, 0.7481, 0.2228, 0.7453, 0.2378, 0.7406, 0.2522, 0.7342, 0.2656, 0.726, 0.278, 0.7163, 0.2891, 0.7052, 0.2988, 0.6929, 0.307, 0.6794, 0.3134, 0.6651, 0.3181, 0.6501, 0.3209, 0.6346, 0.3219, 0.6189, 0.3219, 0.6102, 0.3219, 0.6016, 0.3209, 0.5859, 0.3181, 0.5704, 0.3134, 0.5554, 0.307, 0.5411, 0.2988, 0.5276, 0.2891, 0.5153, 0.278, 0.5041, 0.2656, 0.4944, 0.2522, 0.4863, 0.2378, 0.4799, 0.2228, 0.4752, 0.2074, 0.4723, 0.4425, 0.4012, 0.09977, 0.4012, 0.09977, 0.3991, 0.4425, 0.3991, 0.5136, 0.1113, 0.5136, 0.1196, 0.482, 0.1196, 0.4844, 0.1113, 0.4779, 0.4317, 0.4896, 0.4317, 0.4898, 0.7678, 0.4483, 0.7678, 0.4481, 0.4317, 0.4083, 0.8629, 0.4083, 0.8554, 0.429, 0.8554, 0.429, 0.8705, 0.4083, 0.8705, 0.8757, 0.07562, 0.8875, 0.07561, 0.9276, 0.0756, 0.9276, 0.1171, 0.8757, 0.1171, 0.9576, 0.4041, 0.9868, 0.4041, 0.9868, 0.4114, 0.9576, 0.4114, 0.8757, 0.2115, 0.9165, 0.2115, 0.9285, 0.2115, 0.9285, 0.2529, 0.8757, 0.253, 0.09977, 0.1114, 0.1289, 0.1114, 0.1314, 0.1197, 0.09977, 0.1197, 0.6173, 0.8824, 0.5858, 0.8824, 0.5759, 0.8824, 0.5758, 0.8007, 0.6173, 0.8007, 0.9581, 0.8404, 0.9695, 0.8404, 0.9576, 0.8485, 0.9695, 0.8404, 0.9712, 0.8485, 0.9576, 0.8485, 0.9712, 0.8211, 0.9576, 0.8203, 0.9712, 0.8203, 0.9712, 0.8485, 0.9695, 0.8404, 0.9717, 0.8404, 0.4083, 0.8984, 0.429, 0.8984, 0.429, 0.9101, 0.4084, 0.9101, 0.3595, 0.9202, 0.3389, 0.9202, 0.3389, 0.9091, 0.3595, 0.9091, 0.3595, 0.9091, 0.3389, 0.9091, 0.3389, 0.8961, 0.3595, 0.8961, 0.3595, 0.8961, 0.3389, 0.8961, 0.3389, 0.8819, 0.3595, 0.8819, 0.3595, 0.8819, 0.3389, 0.8819, 0.3389, 0.8669, 0.3595, 0.8669, 0.3595, 0.8669, 0.3389, 0.8669, 0.3389, 0.8518, 0.3595, 0.8518, 0.3595, 0.8518, 0.3389, 0.8518, 0.3389, 0.837, 0.3595, 0.837, 0.3595, 0.837, 0.3389, 0.837, 0.3389, 0.8233, 0.3595, 0.8233, 0.3595, 0.8233, 0.3389, 0.8233, 0.3389, 0.811, 0.3595, 0.811, 0.3595, 0.811, 0.3389, 0.811, 0.3389, 0.8007, 0.3595, 0.8007, 0.3961, 0.91, 0.3755, 0.91, 0.3756, 0.8978, 0.3962, 0.8978, 0.3962, 0.8978, 0.3756, 0.8978, 0.3757, 0.8841, 0.3963, 0.8841, 0.3963, 0.8841, 0.3757, 0.8841, 0.3757, 0.8694, 0.3964, 0.8694, 0.3964, 0.8694, 0.3757, 0.8694, 0.3757, 0.8543, 0.3964, 0.8543, 0.3964, 0.8543, 0.3757, 0.8543, 0.3757, 0.8393, 0.3963, 0.8393, 0.3963, 0.8468, 0.3963, 0.8393, 0.3757, 0.8393, 0.3756, 0.825, 0.3963, 0.825, 0.3963, 0.825, 0.3756, 0.825, 0.3755, 0.812, 0.3962, 0.812, 0.3962, 0.812, 0.3755, 0.812, 0.3754, 0.8007, 0.396, 0.8007, 0.5391, 0.8007, 0.5597, 0.8007, 0.5597, 0.8133, 0.5391, 0.8133, 0.5391, 0.8133, 0.5597, 0.8133, 0.5597, 0.8273, 0.5391, 0.8273, 0.5391, 0.8273, 0.5597, 0.8273, 0.5597, 0.8421, 0.539, 0.8421, 0.539, 0.8421, 0.5597, 0.8421, 0.5597, 0.8573, 0.539, 0.8573, 0.539, 0.8573, 0.5597, 0.8573, 0.5597, 0.8722, 0.5391, 0.8722, 0.5597, 0.8722, 0.5597, 0.8862, 0.5391, 0.8862, 0.5391, 0.8722, 0.5391, 0.8862, 0.5597, 0.8862, 0.5597, 0.8989, 0.5391, 0.8989, 0.4084, 0.8007, 0.429, 0.8007, 0.429, 0.8124, 0.4083, 0.8124, 0.4083, 0.8124, 0.429, 0.8124, 0.429, 0.8258, 0.4083, 0.8258, 0.4083, 0.8258, 0.429, 0.8258, 0.429, 0.8403, 0.4083, 0.8403, 0.4083, 0.8403, 0.429, 0.8403, 0.429, 0.8554, 0.4083, 0.8554, 0.4083, 0.885, 0.429, 0.885, 0.429, 0.8984, 0.4083, 0.8984, 0.4083, 0.8705, 0.429, 0.8705, 0.429, 0.885, 0.4083, 0.885, 0.6428, 0.4332, 0.6398, 0.3989, 0.6398, 0.3907, 0.8231, 0.3907, 0.8231, 0.6289, 0.6398, 0.6289, 0.6398, 0.6208, 0.6428, 0.5864, 0.6504, 0.5872, 0.6655, 0.5857, 0.68, 0.5813, 0.6933, 0.5742, 0.7051, 0.5645, 0.7147, 0.5528, 0.7218, 0.5394, 0.7262, 0.5249, 0.7277, 0.5098, 0.7262, 0.4947, 0.7218, 0.4802, 0.7147, 0.4669, 0.7051, 0.4551, 0.6933, 0.4455, 0.68, 0.4384, 0.6655, 0.434, 0.6504, 0.4325, 0.6398, 0.6289, 0.6262, 0.6281, 0.6284, 0.6201, 0.6074, 0.4455, 0.6208, 0.4384, 0.6353, 0.434, 0.6428, 0.4332, 0.6504, 0.4325, 0.6655, 0.434, 0.68, 0.4384, 0.6933, 0.4455, 0.7051, 0.4551, 0.7147, 0.4669, 0.7218, 0.4802, 0.7262, 0.4947, 0.7277, 0.5098, 0.7262, 0.5249, 0.7218, 0.5394, 0.7147, 0.5528, 0.7051, 0.5645, 0.6933, 0.5742, 0.68, 0.5813, 0.6655, 0.5857, 0.6504, 0.5872, 0.6428, 0.5864, 0.6353, 0.5857, 0.6208, 0.5813, 0.6074, 0.5742, 0.5957, 0.5645, 0.586, 0.5528, 0.5789, 0.5394, 0.5745, 0.5249, 0.573, 0.5098, 0.5745, 0.4947, 0.5789, 0.4802, 0.586, 0.4669, 0.5957, 0.4551, 0.6398, 0.6208, 0.6398, 0.6289, 0.6284, 0.6201, 0.9276, 0.1171, 0.9276, 0.0756, 0.9276, 0.0756, 0.9325, 0.07977, 0.9325, 0.1129, 0.307, 0.2206, 0.5139, 0.2205, 0.5136, 0.2247, 0.3067, 0.2248, 0.3067, 0.2248, 0.09977, 0.2248, 0.1002, 0.2206, 0.307, 0.2206, 0.9088, 0.8789, 0.9088, 0.854, 0.913, 0.8502, 0.913, 0.8793, 0.9171, 0.585, 0.9171, 0.6142, 0.913, 0.6096, 0.913, 0.5846, 0.9862, 0.2954, 0.9862, 0.3181, 0.9577, 0.3181, 0.9576, 0.2954, 0.9088, 0.8789, 0.9065, 0.8789, 0.9065, 0.8562, 0.9088, 0.854, 0.9576, 0.6466, 0.9804, 0.6466, 0.9804, 0.6492, 0.9576, 0.6492, 0.8798, 0.5846, 0.8822, 0.5846, 0.8821, 0.6074, 0.8798, 0.6096, 0.9065, 0.8562, 0.8779, 0.8562, 0.8757, 0.854, 0.9088, 0.854, 0.9107, 0.6074, 0.9107, 0.5846, 0.913, 0.5846, 0.913, 0.6096, 0.8821, 0.6074, 0.9107, 0.6074, 0.913, 0.6096, 0.8798, 0.6096, 0.9576, 0.6612, 0.9804, 0.6612, 0.9804, 0.6638, 0.9576, 0.6638, 0.9804, 0.6199, 0.9576, 0.6199, 0.9576, 0.6172, 0.9804, 0.6173, 0.8779, 0.8562, 0.878, 0.8789, 0.8757, 0.8789, 0.8757, 0.854, 0.9862, 0.5177, 0.9576, 0.5177, 0.9576, 0.5151, 0.9862, 0.5151, 0.9576, 0.5004, 0.9862, 0.5004, 0.9862, 0.5031, 0.9576, 0.5031, 0.9804, 0.6346, 0.9576, 0.6346, 0.9576, 0.6319, 0.9804, 0.6319, 0.8827, 0.3954, 0.8857, 0.3975, 0.918, 0.3975, 0.918, 0.4056, 0.8857, 0.4056, 0.8819, 0.4039, 0.8757, 0.3977, 0.8757, 0.3719, 0.8836, 0.3799, 0.8792, 0.7674, 0.8802, 0.7696, 0.9135, 0.7696, 0.9113, 0.775, 0.8795, 0.775, 0.876, 0.7715, 0.8757, 0.7482, 0.8792, 0.7517, 0.1289, 0.1114, 0.134, 0.1171, 0.1314, 0.1197, 0.1333, 0.2086, 0.09977, 0.2086, 0.09977, 0.2035, 0.1289, 0.2035, 0.1333, 0.1671, 0.1333, 0.2086, 0.1289, 0.2035, 0.1289, 0.1621, 0.1289, 0.04755, 0.1289, 0.006081, 0.136, 0.01566, 0.136, 0.05405, 0.1289, 0.04755, 0.136, 0.05405, 0.1322, 0.05789, 0.09977, 0.04756, 0.1289, 0.04755, 0.1322, 0.05789, 0.09977, 0.05789, 0.1289, 0.06996, 0.4844, 0.06986, 0.4794, 0.07967, 0.134, 0.07977, 0.4844, 0.06986, 0.4844, 0.1113, 0.4794, 0.117, 0.4794, 0.07967, 0.4773, 0.05396, 0.4844, 0.04745, 0.4811, 0.05779, 0.005982, 0.8013, 0.03824, 0.8013, 0.0383, 0.9812, 0.006039, 0.9812, 0.9614, 0.07351, 0.9937, 0.07351, 0.9937, 0.08665, 0.9615, 0.08665, 0.7094, 0.7709, 0.7094, 0.783, 0.5273, 0.7831, 0.5273, 0.7709])
me_plane.materials.append(mat_material_001)
me_plane.update()
me_plane_001 = bpy.data.meshes.new('Plane.001')
me_plane_001.from_pydata([(-1.0, -1.0, 0.0), (1.0, -1.0, 0.0), (-1.0, 1.0, 0.0), (1.0, 1.0, 0.0)], [], [(0, 1, 3, 2)])
_uv = me_plane_001.uv_layers.new(name='UVMap')
_uv.uv.foreach_set('vector', [0.0, 0.0, 1.0, 0.0, 1.0, 1.0, 0.0, 1.0])
me_plane_001.update()

# ---- objects
ob_supportpillar = bpy.data.objects.new('SupportPillar', me_mesh_5)
ob_base = bpy.data.objects.new('Base', me_cube_001)
ob_mainwall = bpy.data.objects.new('MainWall', me_plane)
ob_massivewall = bpy.data.objects.new('MassiveWall', me_plane_001)

# ---- transforms, parenting, visibility, modifiers, constraints
ob_supportpillar.location = (0.44, 0.0, -11.46)
ob_supportpillar.rotation_mode = 'QUATERNION'
ob_supportpillar.rotation_quaternion = (1.0, 0.0, 0.0, 0.0)
ob_base.location = (0.0, 0.0, 0.0)
ob_base.scale = (0.5, 0.5, 0.75)
ob_mainwall.location = (0.3504, 0.0, 0.0)
ob_mainwall.rotation_euler = (0.0, 1.571, 0.0)
_m = ob_mainwall.modifiers.new('Auto Smooth', 'NODES')
_m.node_group = ng_auto_smooth
_gi = [s.identifier for s in ng_auto_smooth.interface.items_tree if s.item_type == 'SOCKET' and s.in_out == 'INPUT']
_m[_gi[1]] = 0.5236  # Angle
ob_massivewall.location = (0.3501, 0.0, -10.75)
ob_massivewall.rotation_euler = (0.0, 1.571, 0.0)
ob_massivewall.scale = (10.0, 0.5, 1.0)

# ---- collection membership
scene.collection.objects.link(ob_supportpillar)
scene.collection.objects.link(ob_base)
scene.collection.objects.link(ob_mainwall)
scene.collection.objects.link(ob_massivewall)

# ---- scene / render settings (as saved in the file)
scene.frame_start = 1; scene.frame_end = 250; scene.frame_set(1)
scene.render.engine = 'BLENDER_EEVEE_NEXT'
scene.cycles.sampling_pattern = 'TABULATED_SOBOL'
scene.view_settings.view_transform = 'Filmic'
bpy.context.view_layer.update()

# ---- added for rendering (the .blend has no active camera and no usable light): camera, sun
cam_auto = bpy.data.cameras.new('AutoCamera')
cam_auto.lens = 50.0
cam_auto.sensor_width = 36.0
cam_auto.clip_end = 1000.0
ob_auto_camera = bpy.data.objects.new('AutoCamera', cam_auto)
scene.collection.objects.link(ob_auto_camera)
ob_auto_camera.location = (21.2347, -25.4216, 7.62195)
ob_auto_camera.rotation_euler = (1.09748, -7.21219e-08, 0.694738)
scene.camera = ob_auto_camera
light_auto_sun = bpy.data.lights.new('AutoSun', 'SUN')
light_auto_sun.energy = 3.0
light_auto_sun.angle = 0.0523599
ob_auto_sun = bpy.data.objects.new('AutoSun', light_auto_sun)
scene.collection.objects.link(ob_auto_sun)
ob_auto_sun.rotation_euler = (0.872665, 0.174533, 0.523599)
bpy.context.view_layer.update()
